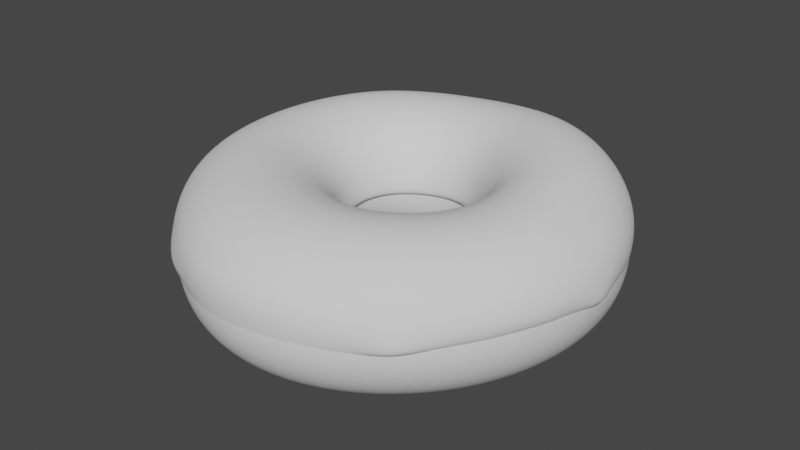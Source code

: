 # Source: Donut.blend  (saved by Blender 2.81.16; exported with 4.5.12 LTS)
import bpy
from mathutils import Matrix  # noqa: F401  (used for matrix-valued properties, if any)

bpy.ops.wm.read_factory_settings(use_empty=True)
scene = bpy.context.scene
scene.name = 'Scene'

# ---- collections
col_collection = bpy.data.collections.new('Collection'); scene.collection.children.link(col_collection)

# ---- world
world_world = bpy.data.worlds.new('World'); scene.world = world_world
world_world.use_nodes = True; world_world.node_tree.nodes.clear()
_N = world_world.node_tree.nodes; _L = world_world.node_tree.links
n0 = _N.new('ShaderNodeOutputWorld'); n0.name = 'World Output'; n0.location = (300, 300)
n1 = _N.new('ShaderNodeBackground'); n1.name = 'Background'; n1.location = (10, 300)
n1.inputs[0].default_value = (0.05088, 0.05088, 0.05088, 1.0)
_L.new(n1.outputs[0], n0.inputs[0])
n0.is_active_output = True
world_world.color = (0.05088, 0.05088, 0.05088)
world_world.use_sun_shadow = False
world_world.sun_shadow_jitter_overblur = 0.0

# ---- meshes
me_torus = bpy.data.meshes.new('Torus')
me_torus.from_pydata([(0.07586, -5.434e-05, -1.606e-06), (0.07237, 4.555e-05, 0.01307), (0.06253, 0.0002483, 0.023), (0.04888, 0.0005798, 0.02708), (0.03649, 0.0009983, 0.02439), (0.0287, 0.001493, 0.01537), (0.02263, 0.001205, 0.001139), (0.02447, 0.0001263, -0.01283), (0.03436, -0.0005383, -0.02254), (0.04828, -0.0006116, -0.02602), (0.06212, -0.0004366, -0.02253), (0.07216, -0.0002074, -0.013), (0.07247, 0.0225, 0.0004021), (0.06889, 0.02163, 0.01403), (0.05939, 0.01908, 0.0244), (0.04642, 0.01557, 0.02858), (0.03413, 0.01203, 0.02538), (0.02663, 0.009523, 0.01585), (0.02154, 0.008253, 0.001523), (0.02371, 0.008403, -0.01251), (0.0334, 0.01065, -0.02238), (0.04679, 0.01443, -0.02597), (0.05988, 0.01841, -0.02249), (0.06922, 0.02137, -0.01289), (0.06228, 0.04314, 0.001312), (0.059, 0.04144, 0.01534), (0.05071, 0.03635, 0.02596), (0.03963, 0.02924, 0.03004), (0.02859, 0.02206, 0.02623), (0.02157, 0.01688, 0.01598), (0.01809, 0.01474, 0.001695), (0.02074, 0.01598, -0.01221), (0.02926, 0.02085, -0.02214), (0.04085, 0.02814, -0.02575), (0.05192, 0.03556, -0.02219), (0.05967, 0.04101, -0.01236), (0.04669, 0.05986, 0.00177), (0.04405, 0.05744, 0.01596), (0.03766, 0.0503, 0.02667), (0.02933, 0.04027, 0.0307), (0.02119, 0.03011, 0.02667), (0.01539, 0.02284, 0.01596), (0.01342, 0.02002, 0.001755), (0.01579, 0.02211, -0.01208), (0.02231, 0.02908, -0.02202), (0.03099, 0.03919, -0.02562), (0.03908, 0.04938, -0.02201), (0.04485, 0.05693, -0.01207), (0.02725, 0.07108, 0.001312), (0.02558, 0.06809, 0.01534), (0.02167, 0.05951, 0.02596), (0.01669, 0.04756, 0.03004), (0.01197, 0.03543, 0.02626), (0.008754, 0.02681, 0.01575), (0.007825, 0.0236, 0.001606), (0.009313, 0.02627, -0.0122), (0.01317, 0.03461, -0.02213), (0.01817, 0.04661, -0.02574), (0.02289, 0.05873, -0.02219), (0.02624, 0.06766, -0.01236), (0.005522, 0.07589, 0.0004021), (0.005017, 0.07257, 0.01405), (0.003971, 0.0633, 0.02453), (0.002727, 0.05051, 0.02885), (0.001737, 0.03761, 0.02551), (0.00137, 0.02849, 0.01531), (0.001483, 0.02518, 0.00131), (0.001894, 0.02815, -0.01239), (0.002704, 0.03702, -0.02233), (0.003722, 0.04987, -0.02596), (0.004697, 0.06283, -0.02249), (0.005377, 0.07234, -0.01289), (-0.01691, 0.07409, 0.0003233), (-0.01617, 0.07072, 0.01368), (-0.01421, 0.06154, 0.02387), (-0.01155, 0.04902, 0.02804), (-0.008632, 0.03656, 0.02479), (-0.00611, 0.0278, 0.0148), (-0.005046, 0.02471, 0.001109), (-0.005811, 0.02769, -0.01236), (-0.00816, 0.03634, -0.02213), (-0.01117, 0.04879, -0.02586), (-0.01402, 0.06142, -0.02248), (-0.01614, 0.0707, -0.01287), (-0.038, 0.06582, 0.001085), (-0.03626, 0.0628, 0.01458), (-0.0315, 0.05456, 0.02437), (-0.02503, 0.04335, 0.02787), (-0.01826, 0.03247, 0.02429), (-0.01307, 0.02489, 0.01443), (-0.01116, 0.02228, 0.001074), (-0.01308, 0.02499, -0.012), (-0.01838, 0.03268, -0.0214), (-0.02524, 0.04357, -0.02506), (-0.03162, 0.05468, -0.02185), (-0.03628, 0.06282, -0.01232), (-0.0558, 0.05177, 0.001735), (-0.05317, 0.04934, 0.01513), (-0.04618, 0.04285, 0.02488), (-0.03646, 0.03415, 0.02808), (-0.02635, 0.02575, 0.02408), (-0.01888, 0.02008, 0.01428), (-0.01628, 0.01818, 0.001193), (-0.0192, 0.02031, -0.01147), (-0.02691, 0.02629, -0.02058), (-0.03705, 0.03471, -0.024), (-0.04662, 0.04327, -0.02076), (-0.05339, 0.04955, -0.01142), (-0.06875, 0.03324, 0.001904), (-0.06545, 0.03158, 0.01494), (-0.05672, 0.02748, 0.02453), (-0.04463, 0.02211, 0.02786), (-0.0322, 0.01705, 0.02402), (-0.02303, 0.01383, 0.01427), (-0.01992, 0.01278, 0.001372), (-0.02351, 0.01399, -0.01113), (-0.03293, 0.01768, -0.01998), (-0.04546, 0.02291, -0.02316), (-0.05743, 0.02815, -0.01993), (-0.06585, 0.03196, -0.01086), (-0.07585, 0.01224, 0.001505), (-0.0723, 0.01174, 0.01428), (-0.06261, 0.01042, 0.02382), (-0.04912, 0.008681, 0.02731), (-0.03525, 0.007358, 0.02376), (-0.02514, 0.006774, 0.01421), (-0.0217, 0.006569, 0.001388), (-0.02562, 0.006626, -0.01105), (-0.03589, 0.007532, -0.0198), (-0.0497, 0.009092, -0.02289), (-0.06299, 0.01065, -0.01975), (-0.07247, 0.01181, -0.01093), (-0.07658, -0.009181, 0.001096), (-0.07312, -0.008484, 0.01375), (-0.06324, -0.007105, 0.02318), (-0.04935, -0.00506, 0.02676), (-0.03514, -0.002614, 0.02341), (-0.02497, -0.0005472, 0.014), (-0.02151, 7.891e-05, 0.001241), (-0.02541, -0.001078, -0.01122), (-0.03563, -0.003214, -0.02007), (-0.04951, -0.005464, -0.02327), (-0.06306, -0.00756, -0.02015), (-0.07289, -0.008902, -0.01131), (-0.0702, -0.03027, 0.0006864), (-0.06716, -0.02843, 0.01355), (-0.05795, -0.0242, 0.02301), (-0.04494, -0.01833, 0.02651), (-0.03178, -0.01223, 0.02314), (-0.0225, -0.007624, 0.01377), (-0.0194, -0.006249, 0.001016), (-0.02295, -0.008589, -0.01155), (-0.03214, -0.01363, -0.02069), (-0.04483, -0.01977, -0.02417), (-0.05736, -0.02544, -0.02107), (-0.06658, -0.02926, -0.01201), (-0.05684, -0.04971, 0.0003157), (-0.05435, -0.04675, 0.01342), (-0.04683, -0.0397, 0.02304), (-0.03616, -0.03024, 0.02662), (-0.02547, -0.02078, 0.02315), (-0.018, -0.01392, 0.01365), (-0.01562, -0.01195, 0.0007861), (-0.01855, -0.01535, -0.01199), (-0.02585, -0.02291, -0.02145), (-0.03604, -0.03253, -0.02518), (-0.0463, -0.04161, -0.02205), (-0.05385, -0.04786, -0.01273), (-0.0387, -0.06547, 2.955e-05), (-0.03689, -0.06173, 0.01318), (-0.03166, -0.05242, 0.02292), (-0.02428, -0.03996, 0.02661), (-0.01704, -0.02762, 0.0232), (-0.01204, -0.019, 0.01359), (-0.01061, -0.01656, 0.0005515), (-0.01272, -0.0208, -0.01243), (-0.01764, -0.03037, -0.02211), (-0.02444, -0.04263, -0.0259), (-0.03158, -0.05443, -0.02256), (-0.03677, -0.06277, -0.01304), (-0.0184, -0.07564, -0.0004005), (-0.01733, -0.07152, 0.01278), (-0.01456, -0.06086, 0.02262), (-0.01086, -0.0464, 0.02644), (-0.007403, -0.03214, 0.02314), (-0.005243, -0.02235, 0.01356), (-0.00485, -0.01958, 0.0003931), (-0.006052, -0.02438, -0.01274), (-0.008388, -0.03519, -0.02248), (-0.01153, -0.04901, -0.02613), (-0.01495, -0.06248, -0.0228), (-0.01752, -0.07226, -0.0134), (0.003488, -0.07828, -0.0006395), (0.003611, -0.074, 0.01256), (0.003603, -0.06299, 0.02244), (0.003244, -0.04815, 0.0263), (0.002679, -0.03356, 0.02304), (0.001938, -0.02348, 0.01351), (0.001267, -0.02062, 0.000341), (0.001034, -0.0256, -0.01285), (0.001448, -0.03673, -0.02255), (0.002302, -0.05089, -0.02622), (0.003123, -0.0646, -0.02294), (0.003444, -0.07466, -0.0136), (0.02612, -0.07265, -0.0004769), (0.0251, -0.06882, 0.01265), (0.02197, -0.05877, 0.02244), (0.01737, -0.04519, 0.02623), (0.01266, -0.03173, 0.02294), (0.00905, -0.02226, 0.01343), (0.007331, -0.01957, 0.0002942), (0.008049, -0.02433, -0.01288), (0.01124, -0.03478, -0.02256), (0.01616, -0.04785, -0.02619), (0.02126, -0.06034, -0.02285), (0.02481, -0.06943, -0.01345), (0.04653, -0.06017, -0.0001508), (0.04449, -0.05716, 0.01288), (0.03854, -0.04909, 0.02251), (0.0302, -0.03797, 0.02618), (0.02171, -0.02681, 0.02285), (0.01555, -0.01878, 0.01337), (0.01282, -0.01652, 0.0002395), (0.01441, -0.02069, -0.01291), (0.02013, -0.02956, -0.02254), (0.02878, -0.04026, -0.02609), (0.03763, -0.05037, -0.02263), (0.04408, -0.05764, -0.01314), (0.06224, -0.04305, -6.62e-06), (0.05946, -0.04089, 0.013), (0.05141, -0.03533, 0.02252), (0.04025, -0.02745, 0.02608), (0.02893, -0.01936, 0.02276), (0.02168, -0.01337, 0.01368), (0.01742, -0.01179, 0.000257), (0.01953, -0.01508, -0.01296), (0.02727, -0.02166, -0.02255), (0.03879, -0.0292, -0.02603), (0.05043, -0.03632, -0.02254), (0.05898, -0.04137, -0.01301), (0.0722, -0.02258, -5.024e-06), (0.06894, -0.02139, 0.013), (0.05966, -0.01843, 0.02251), (0.0467, -0.01433, 0.02615), (0.03434, -0.009839, 0.02334), (0.0266, -0.006404, 0.01448), (0.02101, -0.005705, 0.000624), (0.023, -0.007966, -0.013), (0.03216, -0.01167, -0.02255), (0.04545, -0.01563, -0.02603), (0.05878, -0.01928, -0.02253), (0.06852, -0.02179, -0.01301)], [], [(0, 12, 13, 1), (1, 13, 14, 2), (2, 14, 15, 3), (3, 15, 16, 4), (4, 16, 17, 5), (5, 17, 18, 6), (6, 18, 19, 7), (7, 19, 20, 8), (8, 20, 21, 9), (9, 21, 22, 10), (10, 22, 23, 11), (11, 23, 12, 0), (12, 24, 25, 13), (13, 25, 26, 14), (14, 26, 27, 15), (15, 27, 28, 16), (16, 28, 29, 17), (17, 29, 30, 18), (18, 30, 31, 19), (19, 31, 32, 20), (20, 32, 33, 21), (21, 33, 34, 22), (22, 34, 35, 23), (23, 35, 24, 12), (24, 36, 37, 25), (25, 37, 38, 26), (26, 38, 39, 27), (27, 39, 40, 28), (28, 40, 41, 29), (29, 41, 42, 30), (30, 42, 43, 31), (31, 43, 44, 32), (32, 44, 45, 33), (33, 45, 46, 34), (34, 46, 47, 35), (35, 47, 36, 24), (36, 48, 49, 37), (37, 49, 50, 38), (38, 50, 51, 39), (39, 51, 52, 40), (40, 52, 53, 41), (41, 53, 54, 42), (42, 54, 55, 43), (43, 55, 56, 44), (44, 56, 57, 45), (45, 57, 58, 46), (46, 58, 59, 47), (47, 59, 48, 36), (48, 60, 61, 49), (49, 61, 62, 50), (50, 62, 63, 51), (51, 63, 64, 52), (52, 64, 65, 53), (53, 65, 66, 54), (54, 66, 67, 55), (55, 67, 68, 56), (56, 68, 69, 57), (57, 69, 70, 58), (58, 70, 71, 59), (59, 71, 60, 48), (60, 72, 73, 61), (61, 73, 74, 62), (62, 74, 75, 63), (63, 75, 76, 64), (64, 76, 77, 65), (65, 77, 78, 66), (66, 78, 79, 67), (67, 79, 80, 68), (68, 80, 81, 69), (69, 81, 82, 70), (70, 82, 83, 71), (71, 83, 72, 60), (72, 84, 85, 73), (73, 85, 86, 74), (74, 86, 87, 75), (75, 87, 88, 76), (76, 88, 89, 77), (77, 89, 90, 78), (78, 90, 91, 79), (79, 91, 92, 80), (80, 92, 93, 81), (81, 93, 94, 82), (82, 94, 95, 83), (83, 95, 84, 72), (84, 96, 97, 85), (85, 97, 98, 86), (86, 98, 99, 87), (87, 99, 100, 88), (88, 100, 101, 89), (89, 101, 102, 90), (90, 102, 103, 91), (91, 103, 104, 92), (92, 104, 105, 93), (93, 105, 106, 94), (94, 106, 107, 95), (95, 107, 96, 84), (96, 108, 109, 97), (97, 109, 110, 98), (98, 110, 111, 99), (99, 111, 112, 100), (100, 112, 113, 101), (101, 113, 114, 102), (102, 114, 115, 103), (103, 115, 116, 104), (104, 116, 117, 105), (105, 117, 118, 106), (106, 118, 119, 107), (107, 119, 108, 96), (108, 120, 121, 109), (109, 121, 122, 110), (110, 122, 123, 111), (111, 123, 124, 112), (112, 124, 125, 113), (113, 125, 126, 114), (114, 126, 127, 115), (115, 127, 128, 116), (116, 128, 129, 117), (117, 129, 130, 118), (118, 130, 131, 119), (119, 131, 120, 108), (120, 132, 133, 121), (121, 133, 134, 122), (122, 134, 135, 123), (123, 135, 136, 124), (124, 136, 137, 125), (125, 137, 138, 126), (126, 138, 139, 127), (127, 139, 140, 128), (128, 140, 141, 129), (129, 141, 142, 130), (130, 142, 143, 131), (131, 143, 132, 120), (132, 144, 145, 133), (133, 145, 146, 134), (134, 146, 147, 135), (135, 147, 148, 136), (136, 148, 149, 137), (137, 149, 150, 138), (138, 150, 151, 139), (139, 151, 152, 140), (140, 152, 153, 141), (141, 153, 154, 142), (142, 154, 155, 143), (143, 155, 144, 132), (144, 156, 157, 145), (145, 157, 158, 146), (146, 158, 159, 147), (147, 159, 160, 148), (148, 160, 161, 149), (149, 161, 162, 150), (150, 162, 163, 151), (151, 163, 164, 152), (152, 164, 165, 153), (153, 165, 166, 154), (154, 166, 167, 155), (155, 167, 156, 144), (156, 168, 169, 157), (157, 169, 170, 158), (158, 170, 171, 159), (159, 171, 172, 160), (160, 172, 173, 161), (161, 173, 174, 162), (162, 174, 175, 163), (163, 175, 176, 164), (164, 176, 177, 165), (165, 177, 178, 166), (166, 178, 179, 167), (167, 179, 168, 156), (168, 180, 181, 169), (169, 181, 182, 170), (170, 182, 183, 171), (171, 183, 184, 172), (172, 184, 185, 173), (173, 185, 186, 174), (174, 186, 187, 175), (175, 187, 188, 176), (176, 188, 189, 177), (177, 189, 190, 178), (178, 190, 191, 179), (179, 191, 180, 168), (180, 192, 193, 181), (181, 193, 194, 182), (182, 194, 195, 183), (183, 195, 196, 184), (184, 196, 197, 185), (185, 197, 198, 186), (186, 198, 199, 187), (187, 199, 200, 188), (188, 200, 201, 189), (189, 201, 202, 190), (190, 202, 203, 191), (191, 203, 192, 180), (192, 204, 205, 193), (193, 205, 206, 194), (194, 206, 207, 195), (195, 207, 208, 196), (196, 208, 209, 197), (197, 209, 210, 198), (198, 210, 211, 199), (199, 211, 212, 200), (200, 212, 213, 201), (201, 213, 214, 202), (202, 214, 215, 203), (203, 215, 204, 192), (204, 216, 217, 205), (205, 217, 218, 206), (206, 218, 219, 207), (207, 219, 220, 208), (208, 220, 221, 209), (209, 221, 222, 210), (210, 222, 223, 211), (211, 223, 224, 212), (212, 224, 225, 213), (213, 225, 226, 214), (214, 226, 227, 215), (215, 227, 216, 204), (216, 228, 229, 217), (217, 229, 230, 218), (218, 230, 231, 219), (219, 231, 232, 220), (220, 232, 233, 221), (221, 233, 234, 222), (222, 234, 235, 223), (223, 235, 236, 224), (224, 236, 237, 225), (225, 237, 238, 226), (226, 238, 239, 227), (227, 239, 228, 216), (228, 240, 241, 229), (229, 241, 242, 230), (230, 242, 243, 231), (231, 243, 244, 232), (232, 244, 245, 233), (233, 245, 246, 234), (234, 246, 247, 235), (235, 247, 248, 236), (236, 248, 249, 237), (237, 249, 250, 238), (238, 250, 251, 239), (239, 251, 240, 228), (240, 0, 1, 241), (241, 1, 2, 242), (242, 2, 3, 243), (243, 3, 4, 244), (244, 4, 5, 245), (245, 5, 6, 246), (246, 6, 7, 247), (247, 7, 8, 248), (248, 8, 9, 249), (249, 9, 10, 250), (250, 10, 11, 251), (251, 11, 0, 240)])
me_torus.polygons.foreach_set('use_smooth', [True] * 252)
_uv = me_torus.uv_layers.new(name='UVMap')
_uv.uv.foreach_set('vector', [0.5238, 0.5, 0.5714, 0.5, 0.5714, 0.5833, 0.5238, 0.5833, 0.5238, 0.5833, 0.5714, 0.5833, 0.5714, 0.6667, 0.5238, 0.6667, 0.5238, 0.6667, 0.5714, 0.6667, 0.5714, 0.75, 0.5238, 0.75, 0.5238, 0.75, 0.5714, 0.75, 0.5714, 0.8333, 0.5238, 0.8333, 0.5238, 0.8333, 0.5714, 0.8333, 0.5714, 0.9167, 0.5238, 0.9167, 0.5238, 0.9167, 0.5714, 0.9167, 0.5714, 1.0, 0.5238, 1.0, 0.5238, 2.22e-16, 0.5714, 2.22e-16, 0.5714, 0.08333, 0.5238, 0.08333, 0.5238, 0.08333, 0.5714, 0.08333, 0.5714, 0.1667, 0.5238, 0.1667, 0.5238, 0.1667, 0.5714, 0.1667, 0.5714, 0.25, 0.5238, 0.25, 0.5238, 0.25, 0.5714, 0.25, 0.5714, 0.3333, 0.5238, 0.3333, 0.5238, 0.3333, 0.5714, 0.3333, 0.5714, 0.4167, 0.5238, 0.4167, 0.5238, 0.4167, 0.5714, 0.4167, 0.5714, 0.5, 0.5238, 0.5, 0.5714, 0.5, 0.619, 0.5, 0.619, 0.5833, 0.5714, 0.5833, 0.5714, 0.5833, 0.619, 0.5833, 0.619, 0.6667, 0.5714, 0.6667, 0.5714, 0.6667, 0.619, 0.6667, 0.619, 0.75, 0.5714, 0.75, 0.5714, 0.75, 0.619, 0.75, 0.619, 0.8333, 0.5714, 0.8333, 0.5714, 0.8333, 0.619, 0.8333, 0.619, 0.9167, 0.5714, 0.9167, 0.5714, 0.9167, 0.619, 0.9167, 0.619, 1.0, 0.5714, 1.0, 0.5714, 2.22e-16, 0.619, 2.22e-16, 0.619, 0.08333, 0.5714, 0.08333, 0.5714, 0.08333, 0.619, 0.08333, 0.619, 0.1667, 0.5714, 0.1667, 0.5714, 0.1667, 0.619, 0.1667, 0.619, 0.25, 0.5714, 0.25, 0.5714, 0.25, 0.619, 0.25, 0.619, 0.3333, 0.5714, 0.3333, 0.5714, 0.3333, 0.619, 0.3333, 0.619, 0.4167, 0.5714, 0.4167, 0.5714, 0.4167, 0.619, 0.4167, 0.619, 0.5, 0.5714, 0.5, 0.619, 0.5, 0.6667, 0.5, 0.6667, 0.5833, 0.619, 0.5833, 0.619, 0.5833, 0.6667, 0.5833, 0.6667, 0.6667, 0.619, 0.6667, 0.619, 0.6667, 0.6667, 0.6667, 0.6667, 0.75, 0.619, 0.75, 0.619, 0.75, 0.6667, 0.75, 0.6667, 0.8333, 0.619, 0.8333, 0.619, 0.8333, 0.6667, 0.8333, 0.6667, 0.9167, 0.619, 0.9167, 0.619, 0.9167, 0.6667, 0.9167, 0.6667, 1.0, 0.619, 1.0, 0.619, 2.22e-16, 0.6667, 2.22e-16, 0.6667, 0.08333, 0.619, 0.08333, 0.619, 0.08333, 0.6667, 0.08333, 0.6667, 0.1667, 0.619, 0.1667, 0.619, 0.1667, 0.6667, 0.1667, 0.6667, 0.25, 0.619, 0.25, 0.619, 0.25, 0.6667, 0.25, 0.6667, 0.3333, 0.619, 0.3333, 0.619, 0.3333, 0.6667, 0.3333, 0.6667, 0.4167, 0.619, 0.4167, 0.619, 0.4167, 0.6667, 0.4167, 0.6667, 0.5, 0.619, 0.5, 0.6667, 0.5, 0.7143, 0.5, 0.7143, 0.5833, 0.6667, 0.5833, 0.6667, 0.5833, 0.7143, 0.5833, 0.7143, 0.6667, 0.6667, 0.6667, 0.6667, 0.6667, 0.7143, 0.6667, 0.7143, 0.75, 0.6667, 0.75, 0.6667, 0.75, 0.7143, 0.75, 0.7143, 0.8333, 0.6667, 0.8333, 0.6667, 0.8333, 0.7143, 0.8333, 0.7143, 0.9167, 0.6667, 0.9167, 0.6667, 0.9167, 0.7143, 0.9167, 0.7143, 1.0, 0.6667, 1.0, 0.6667, 2.22e-16, 0.7143, 2.22e-16, 0.7143, 0.08333, 0.6667, 0.08333, 0.6667, 0.08333, 0.7143, 0.08333, 0.7143, 0.1667, 0.6667, 0.1667, 0.6667, 0.1667, 0.7143, 0.1667, 0.7143, 0.25, 0.6667, 0.25, 0.6667, 0.25, 0.7143, 0.25, 0.7143, 0.3333, 0.6667, 0.3333, 0.6667, 0.3333, 0.7143, 0.3333, 0.7143, 0.4167, 0.6667, 0.4167, 0.6667, 0.4167, 0.7143, 0.4167, 0.7143, 0.5, 0.6667, 0.5, 0.7143, 0.5, 0.7619, 0.5, 0.7619, 0.5833, 0.7143, 0.5833, 0.7143, 0.5833, 0.7619, 0.5833, 0.7619, 0.6667, 0.7143, 0.6667, 0.7143, 0.6667, 0.7619, 0.6667, 0.7619, 0.75, 0.7143, 0.75, 0.7143, 0.75, 0.7619, 0.75, 0.7619, 0.8333, 0.7143, 0.8333, 0.7143, 0.8333, 0.7619, 0.8333, 0.7619, 0.9167, 0.7143, 0.9167, 0.7143, 0.9167, 0.7619, 0.9167, 0.7619, 1.0, 0.7143, 1.0, 0.7143, 2.22e-16, 0.7619, 2.22e-16, 0.7619, 0.08333, 0.7143, 0.08333, 0.7143, 0.08333, 0.7619, 0.08333, 0.7619, 0.1667, 0.7143, 0.1667, 0.7143, 0.1667, 0.7619, 0.1667, 0.7619, 0.25, 0.7143, 0.25, 0.7143, 0.25, 0.7619, 0.25, 0.7619, 0.3333, 0.7143, 0.3333, 0.7143, 0.3333, 0.7619, 0.3333, 0.7619, 0.4167, 0.7143, 0.4167, 0.7143, 0.4167, 0.7619, 0.4167, 0.7619, 0.5, 0.7143, 0.5, 0.7619, 0.5, 0.8095, 0.5, 0.8095, 0.5833, 0.7619, 0.5833, 0.7619, 0.5833, 0.8095, 0.5833, 0.8095, 0.6667, 0.7619, 0.6667, 0.7619, 0.6667, 0.8095, 0.6667, 0.8095, 0.75, 0.7619, 0.75, 0.7619, 0.75, 0.8095, 0.75, 0.8095, 0.8333, 0.7619, 0.8333, 0.7619, 0.8333, 0.8095, 0.8333, 0.8095, 0.9167, 0.7619, 0.9167, 0.7619, 0.9167, 0.8095, 0.9167, 0.8095, 1.0, 0.7619, 1.0, 0.7619, 2.22e-16, 0.8095, 2.22e-16, 0.8095, 0.08333, 0.7619, 0.08333, 0.7619, 0.08333, 0.8095, 0.08333, 0.8095, 0.1667, 0.7619, 0.1667, 0.7619, 0.1667, 0.8095, 0.1667, 0.8095, 0.25, 0.7619, 0.25, 0.7619, 0.25, 0.8095, 0.25, 0.8095, 0.3333, 0.7619, 0.3333, 0.7619, 0.3333, 0.8095, 0.3333, 0.8095, 0.4167, 0.7619, 0.4167, 0.7619, 0.4167, 0.8095, 0.4167, 0.8095, 0.5, 0.7619, 0.5, 0.8095, 0.5, 0.8571, 0.5, 0.8571, 0.5833, 0.8095, 0.5833, 0.8095, 0.5833, 0.8571, 0.5833, 0.8571, 0.6667, 0.8095, 0.6667, 0.8095, 0.6667, 0.8571, 0.6667, 0.8571, 0.75, 0.8095, 0.75, 0.8095, 0.75, 0.8571, 0.75, 0.8571, 0.8333, 0.8095, 0.8333, 0.8095, 0.8333, 0.8571, 0.8333, 0.8571, 0.9167, 0.8095, 0.9167, 0.8095, 0.9167, 0.8571, 0.9167, 0.8571, 1.0, 0.8095, 1.0, 0.8095, 2.22e-16, 0.8571, 2.22e-16, 0.8571, 0.08333, 0.8095, 0.08333, 0.8095, 0.08333, 0.8571, 0.08333, 0.8571, 0.1667, 0.8095, 0.1667, 0.8095, 0.1667, 0.8571, 0.1667, 0.8571, 0.25, 0.8095, 0.25, 0.8095, 0.25, 0.8571, 0.25, 0.8571, 0.3333, 0.8095, 0.3333, 0.8095, 0.3333, 0.8571, 0.3333, 0.8571, 0.4167, 0.8095, 0.4167, 0.8095, 0.4167, 0.8571, 0.4167, 0.8571, 0.5, 0.8095, 0.5, 0.8571, 0.5, 0.9048, 0.5, 0.9048, 0.5833, 0.8571, 0.5833, 0.8571, 0.5833, 0.9048, 0.5833, 0.9048, 0.6667, 0.8571, 0.6667, 0.8571, 0.6667, 0.9048, 0.6667, 0.9048, 0.75, 0.8571, 0.75, 0.8571, 0.75, 0.9048, 0.75, 0.9048, 0.8333, 0.8571, 0.8333, 0.8571, 0.8333, 0.9048, 0.8333, 0.9048, 0.9167, 0.8571, 0.9167, 0.8571, 0.9167, 0.9048, 0.9167, 0.9048, 1.0, 0.8571, 1.0, 0.8571, 2.22e-16, 0.9048, 2.22e-16, 0.9048, 0.08333, 0.8571, 0.08333, 0.8571, 0.08333, 0.9048, 0.08333, 0.9048, 0.1667, 0.8571, 0.1667, 0.8571, 0.1667, 0.9048, 0.1667, 0.9048, 0.25, 0.8571, 0.25, 0.8571, 0.25, 0.9048, 0.25, 0.9048, 0.3333, 0.8571, 0.3333, 0.8571, 0.3333, 0.9048, 0.3333, 0.9048, 0.4167, 0.8571, 0.4167, 0.8571, 0.4167, 0.9048, 0.4167, 0.9048, 0.5, 0.8571, 0.5, 0.9048, 0.5, 0.9524, 0.5, 0.9524, 0.5833, 0.9048, 0.5833, 0.9048, 0.5833, 0.9524, 0.5833, 0.9524, 0.6667, 0.9048, 0.6667, 0.9048, 0.6667, 0.9524, 0.6667, 0.9524, 0.75, 0.9048, 0.75, 0.9048, 0.75, 0.9524, 0.75, 0.9524, 0.8333, 0.9048, 0.8333, 0.9048, 0.8333, 0.9524, 0.8333, 0.9524, 0.9167, 0.9048, 0.9167, 0.9048, 0.9167, 0.9524, 0.9167, 0.9524, 1.0, 0.9048, 1.0, 0.9048, 2.22e-16, 0.9524, 2.22e-16, 0.9524, 0.08333, 0.9048, 0.08333, 0.9048, 0.08333, 0.9524, 0.08333, 0.9524, 0.1667, 0.9048, 0.1667, 0.9048, 0.1667, 0.9524, 0.1667, 0.9524, 0.25, 0.9048, 0.25, 0.9048, 0.25, 0.9524, 0.25, 0.9524, 0.3333, 0.9048, 0.3333, 0.9048, 0.3333, 0.9524, 0.3333, 0.9524, 0.4167, 0.9048, 0.4167, 0.9048, 0.4167, 0.9524, 0.4167, 0.9524, 0.5, 0.9048, 0.5, 0.9524, 0.5, 1.0, 0.5, 1.0, 0.5833, 0.9524, 0.5833, 0.9524, 0.5833, 1.0, 0.5833, 1.0, 0.6667, 0.9524, 0.6667, 0.9524, 0.6667, 1.0, 0.6667, 1.0, 0.75, 0.9524, 0.75, 0.9524, 0.75, 1.0, 0.75, 1.0, 0.8333, 0.9524, 0.8333, 0.9524, 0.8333, 1.0, 0.8333, 1.0, 0.9167, 0.9524, 0.9167, 0.9524, 0.9167, 1.0, 0.9167, 1.0, 1.0, 0.9524, 1.0, 0.9524, 2.22e-16, 1.0, 2.22e-16, 1.0, 0.08333, 0.9524, 0.08333, 0.9524, 0.08333, 1.0, 0.08333, 1.0, 0.1667, 0.9524, 0.1667, 0.9524, 0.1667, 1.0, 0.1667, 1.0, 0.25, 0.9524, 0.25, 0.9524, 0.25, 1.0, 0.25, 1.0, 0.3333, 0.9524, 0.3333, 0.9524, 0.3333, 1.0, 0.3333, 1.0, 0.4167, 0.9524, 0.4167, 0.9524, 0.4167, 1.0, 0.4167, 1.0, 0.5, 0.9524, 0.5, 4.441e-16, 0.5, 0.04762, 0.5, 0.04762, 0.5833, 4.441e-16, 0.5833, 4.441e-16, 0.5833, 0.04762, 0.5833, 0.04762, 0.6667, 4.441e-16, 0.6667, 4.441e-16, 0.6667, 0.04762, 0.6667, 0.04762, 0.75, 4.441e-16, 0.75, 4.441e-16, 0.75, 0.04762, 0.75, 0.04762, 0.8333, 4.441e-16, 0.8333, 4.441e-16, 0.8333, 0.04762, 0.8333, 0.04762, 0.9167, 4.441e-16, 0.9167, 4.441e-16, 0.9167, 0.04762, 0.9167, 0.04762, 1.0, 4.441e-16, 1.0, 4.441e-16, 2.22e-16, 0.04762, 2.22e-16, 0.04762, 0.08333, 4.441e-16, 0.08333, 4.441e-16, 0.08333, 0.04762, 0.08333, 0.04762, 0.1667, 4.441e-16, 0.1667, 4.441e-16, 0.1667, 0.04762, 0.1667, 0.04762, 0.25, 4.441e-16, 0.25, 4.441e-16, 0.25, 0.04762, 0.25, 0.04762, 0.3333, 4.441e-16, 0.3333, 4.441e-16, 0.3333, 0.04762, 0.3333, 0.04762, 0.4167, 4.441e-16, 0.4167, 4.441e-16, 0.4167, 0.04762, 0.4167, 0.04762, 0.5, 4.441e-16, 0.5, 0.04762, 0.5, 0.09524, 0.5, 0.09524, 0.5833, 0.04762, 0.5833, 0.04762, 0.5833, 0.09524, 0.5833, 0.09524, 0.6667, 0.04762, 0.6667, 0.04762, 0.6667, 0.09524, 0.6667, 0.09524, 0.75, 0.04762, 0.75, 0.04762, 0.75, 0.09524, 0.75, 0.09524, 0.8333, 0.04762, 0.8333, 0.04762, 0.8333, 0.09524, 0.8333, 0.09524, 0.9167, 0.04762, 0.9167, 0.04762, 0.9167, 0.09524, 0.9167, 0.09524, 1.0, 0.04762, 1.0, 0.04762, 2.22e-16, 0.09524, 2.22e-16, 0.09524, 0.08333, 0.04762, 0.08333, 0.04762, 0.08333, 0.09524, 0.08333, 0.09524, 0.1667, 0.04762, 0.1667, 0.04762, 0.1667, 0.09524, 0.1667, 0.09524, 0.25, 0.04762, 0.25, 0.04762, 0.25, 0.09524, 0.25, 0.09524, 0.3333, 0.04762, 0.3333, 0.04762, 0.3333, 0.09524, 0.3333, 0.09524, 0.4167, 0.04762, 0.4167, 0.04762, 0.4167, 0.09524, 0.4167, 0.09524, 0.5, 0.04762, 0.5, 0.09524, 0.5, 0.1429, 0.5, 0.1429, 0.5833, 0.09524, 0.5833, 0.09524, 0.5833, 0.1429, 0.5833, 0.1429, 0.6667, 0.09524, 0.6667, 0.09524, 0.6667, 0.1429, 0.6667, 0.1429, 0.75, 0.09524, 0.75, 0.09524, 0.75, 0.1429, 0.75, 0.1429, 0.8333, 0.09524, 0.8333, 0.09524, 0.8333, 0.1429, 0.8333, 0.1429, 0.9167, 0.09524, 0.9167, 0.09524, 0.9167, 0.1429, 0.9167, 0.1429, 1.0, 0.09524, 1.0, 0.09524, 2.22e-16, 0.1429, 2.22e-16, 0.1429, 0.08333, 0.09524, 0.08333, 0.09524, 0.08333, 0.1429, 0.08333, 0.1429, 0.1667, 0.09524, 0.1667, 0.09524, 0.1667, 0.1429, 0.1667, 0.1429, 0.25, 0.09524, 0.25, 0.09524, 0.25, 0.1429, 0.25, 0.1429, 0.3333, 0.09524, 0.3333, 0.09524, 0.3333, 0.1429, 0.3333, 0.1429, 0.4167, 0.09524, 0.4167, 0.09524, 0.4167, 0.1429, 0.4167, 0.1429, 0.5, 0.09524, 0.5, 0.1429, 0.5, 0.1905, 0.5, 0.1905, 0.5833, 0.1429, 0.5833, 0.1429, 0.5833, 0.1905, 0.5833, 0.1905, 0.6667, 0.1429, 0.6667, 0.1429, 0.6667, 0.1905, 0.6667, 0.1905, 0.75, 0.1429, 0.75, 0.1429, 0.75, 0.1905, 0.75, 0.1905, 0.8333, 0.1429, 0.8333, 0.1429, 0.8333, 0.1905, 0.8333, 0.1905, 0.9167, 0.1429, 0.9167, 0.1429, 0.9167, 0.1905, 0.9167, 0.1905, 1.0, 0.1429, 1.0, 0.1429, 2.22e-16, 0.1905, 2.22e-16, 0.1905, 0.08333, 0.1429, 0.08333, 0.1429, 0.08333, 0.1905, 0.08333, 0.1905, 0.1667, 0.1429, 0.1667, 0.1429, 0.1667, 0.1905, 0.1667, 0.1905, 0.25, 0.1429, 0.25, 0.1429, 0.25, 0.1905, 0.25, 0.1905, 0.3333, 0.1429, 0.3333, 0.1429, 0.3333, 0.1905, 0.3333, 0.1905, 0.4167, 0.1429, 0.4167, 0.1429, 0.4167, 0.1905, 0.4167, 0.1905, 0.5, 0.1429, 0.5, 0.1905, 0.5, 0.2381, 0.5, 0.2381, 0.5833, 0.1905, 0.5833, 0.1905, 0.5833, 0.2381, 0.5833, 0.2381, 0.6667, 0.1905, 0.6667, 0.1905, 0.6667, 0.2381, 0.6667, 0.2381, 0.75, 0.1905, 0.75, 0.1905, 0.75, 0.2381, 0.75, 0.2381, 0.8333, 0.1905, 0.8333, 0.1905, 0.8333, 0.2381, 0.8333, 0.2381, 0.9167, 0.1905, 0.9167, 0.1905, 0.9167, 0.2381, 0.9167, 0.2381, 1.0, 0.1905, 1.0, 0.1905, 2.22e-16, 0.2381, 2.22e-16, 0.2381, 0.08333, 0.1905, 0.08333, 0.1905, 0.08333, 0.2381, 0.08333, 0.2381, 0.1667, 0.1905, 0.1667, 0.1905, 0.1667, 0.2381, 0.1667, 0.2381, 0.25, 0.1905, 0.25, 0.1905, 0.25, 0.2381, 0.25, 0.2381, 0.3333, 0.1905, 0.3333, 0.1905, 0.3333, 0.2381, 0.3333, 0.2381, 0.4167, 0.1905, 0.4167, 0.1905, 0.4167, 0.2381, 0.4167, 0.2381, 0.5, 0.1905, 0.5, 0.2381, 0.5, 0.2857, 0.5, 0.2857, 0.5833, 0.2381, 0.5833, 0.2381, 0.5833, 0.2857, 0.5833, 0.2857, 0.6667, 0.2381, 0.6667, 0.2381, 0.6667, 0.2857, 0.6667, 0.2857, 0.75, 0.2381, 0.75, 0.2381, 0.75, 0.2857, 0.75, 0.2857, 0.8333, 0.2381, 0.8333, 0.2381, 0.8333, 0.2857, 0.8333, 0.2857, 0.9167, 0.2381, 0.9167, 0.2381, 0.9167, 0.2857, 0.9167, 0.2857, 1.0, 0.2381, 1.0, 0.2381, 2.22e-16, 0.2857, 2.22e-16, 0.2857, 0.08333, 0.2381, 0.08333, 0.2381, 0.08333, 0.2857, 0.08333, 0.2857, 0.1667, 0.2381, 0.1667, 0.2381, 0.1667, 0.2857, 0.1667, 0.2857, 0.25, 0.2381, 0.25, 0.2381, 0.25, 0.2857, 0.25, 0.2857, 0.3333, 0.2381, 0.3333, 0.2381, 0.3333, 0.2857, 0.3333, 0.2857, 0.4167, 0.2381, 0.4167, 0.2381, 0.4167, 0.2857, 0.4167, 0.2857, 0.5, 0.2381, 0.5, 0.2857, 0.5, 0.3333, 0.5, 0.3333, 0.5833, 0.2857, 0.5833, 0.2857, 0.5833, 0.3333, 0.5833, 0.3333, 0.6667, 0.2857, 0.6667, 0.2857, 0.6667, 0.3333, 0.6667, 0.3333, 0.75, 0.2857, 0.75, 0.2857, 0.75, 0.3333, 0.75, 0.3333, 0.8333, 0.2857, 0.8333, 0.2857, 0.8333, 0.3333, 0.8333, 0.3333, 0.9167, 0.2857, 0.9167, 0.2857, 0.9167, 0.3333, 0.9167, 0.3333, 1.0, 0.2857, 1.0, 0.2857, 2.22e-16, 0.3333, 2.22e-16, 0.3333, 0.08333, 0.2857, 0.08333, 0.2857, 0.08333, 0.3333, 0.08333, 0.3333, 0.1667, 0.2857, 0.1667, 0.2857, 0.1667, 0.3333, 0.1667, 0.3333, 0.25, 0.2857, 0.25, 0.2857, 0.25, 0.3333, 0.25, 0.3333, 0.3333, 0.2857, 0.3333, 0.2857, 0.3333, 0.3333, 0.3333, 0.3333, 0.4167, 0.2857, 0.4167, 0.2857, 0.4167, 0.3333, 0.4167, 0.3333, 0.5, 0.2857, 0.5, 0.3333, 0.5, 0.381, 0.5, 0.381, 0.5833, 0.3333, 0.5833, 0.3333, 0.5833, 0.381, 0.5833, 0.381, 0.6667, 0.3333, 0.6667, 0.3333, 0.6667, 0.381, 0.6667, 0.381, 0.75, 0.3333, 0.75, 0.3333, 0.75, 0.381, 0.75, 0.381, 0.8333, 0.3333, 0.8333, 0.3333, 0.8333, 0.381, 0.8333, 0.381, 0.9167, 0.3333, 0.9167, 0.3333, 0.9167, 0.381, 0.9167, 0.381, 1.0, 0.3333, 1.0, 0.3333, 2.22e-16, 0.381, 2.22e-16, 0.381, 0.08333, 0.3333, 0.08333, 0.3333, 0.08333, 0.381, 0.08333, 0.381, 0.1667, 0.3333, 0.1667, 0.3333, 0.1667, 0.381, 0.1667, 0.381, 0.25, 0.3333, 0.25, 0.3333, 0.25, 0.381, 0.25, 0.381, 0.3333, 0.3333, 0.3333, 0.3333, 0.3333, 0.381, 0.3333, 0.381, 0.4167, 0.3333, 0.4167, 0.3333, 0.4167, 0.381, 0.4167, 0.381, 0.5, 0.3333, 0.5, 0.381, 0.5, 0.4286, 0.5, 0.4286, 0.5833, 0.381, 0.5833, 0.381, 0.5833, 0.4286, 0.5833, 0.4286, 0.6667, 0.381, 0.6667, 0.381, 0.6667, 0.4286, 0.6667, 0.4286, 0.75, 0.381, 0.75, 0.381, 0.75, 0.4286, 0.75, 0.4286, 0.8333, 0.381, 0.8333, 0.381, 0.8333, 0.4286, 0.8333, 0.4286, 0.9167, 0.381, 0.9167, 0.381, 0.9167, 0.4286, 0.9167, 0.4286, 1.0, 0.381, 1.0, 0.381, 2.22e-16, 0.4286, 2.22e-16, 0.4286, 0.08333, 0.381, 0.08333, 0.381, 0.08333, 0.4286, 0.08333, 0.4286, 0.1667, 0.381, 0.1667, 0.381, 0.1667, 0.4286, 0.1667, 0.4286, 0.25, 0.381, 0.25, 0.381, 0.25, 0.4286, 0.25, 0.4286, 0.3333, 0.381, 0.3333, 0.381, 0.3333, 0.4286, 0.3333, 0.4286, 0.4167, 0.381, 0.4167, 0.381, 0.4167, 0.4286, 0.4167, 0.4286, 0.5, 0.381, 0.5, 0.4286, 0.5, 0.4762, 0.5, 0.4762, 0.5833, 0.4286, 0.5833, 0.4286, 0.5833, 0.4762, 0.5833, 0.4762, 0.6667, 0.4286, 0.6667, 0.4286, 0.6667, 0.4762, 0.6667, 0.4762, 0.75, 0.4286, 0.75, 0.4286, 0.75, 0.4762, 0.75, 0.4762, 0.8333, 0.4286, 0.8333, 0.4286, 0.8333, 0.4762, 0.8333, 0.4762, 0.9167, 0.4286, 0.9167, 0.4286, 0.9167, 0.4762, 0.9167, 0.4762, 1.0, 0.4286, 1.0, 0.4286, 2.22e-16, 0.4762, 2.22e-16, 0.4762, 0.08333, 0.4286, 0.08333, 0.4286, 0.08333, 0.4762, 0.08333, 0.4762, 0.1667, 0.4286, 0.1667, 0.4286, 0.1667, 0.4762, 0.1667, 0.4762, 0.25, 0.4286, 0.25, 0.4286, 0.25, 0.4762, 0.25, 0.4762, 0.3333, 0.4286, 0.3333, 0.4286, 0.3333, 0.4762, 0.3333, 0.4762, 0.4167, 0.4286, 0.4167, 0.4286, 0.4167, 0.4762, 0.4167, 0.4762, 0.5, 0.4286, 0.5, 0.4762, 0.5, 0.5238, 0.5, 0.5238, 0.5833, 0.4762, 0.5833, 0.4762, 0.5833, 0.5238, 0.5833, 0.5238, 0.6667, 0.4762, 0.6667, 0.4762, 0.6667, 0.5238, 0.6667, 0.5238, 0.75, 0.4762, 0.75, 0.4762, 0.75, 0.5238, 0.75, 0.5238, 0.8333, 0.4762, 0.8333, 0.4762, 0.8333, 0.5238, 0.8333, 0.5238, 0.9167, 0.4762, 0.9167, 0.4762, 0.9167, 0.5238, 0.9167, 0.5238, 1.0, 0.4762, 1.0, 0.4762, 2.22e-16, 0.5238, 2.22e-16, 0.5238, 0.08333, 0.4762, 0.08333, 0.4762, 0.08333, 0.5238, 0.08333, 0.5238, 0.1667, 0.4762, 0.1667, 0.4762, 0.1667, 0.5238, 0.1667, 0.5238, 0.25, 0.4762, 0.25, 0.4762, 0.25, 0.5238, 0.25, 0.5238, 0.3333, 0.4762, 0.3333, 0.4762, 0.3333, 0.5238, 0.3333, 0.5238, 0.4167, 0.4762, 0.4167, 0.4762, 0.4167, 0.5238, 0.4167, 0.5238, 0.5, 0.4762, 0.5])
me_torus.use_remesh_fix_poles = True
me_torus.use_remesh_preserve_attributes = False
me_torus.use_mirror_vertex_groups = False
me_torus.update()
me_torus_001 = bpy.data.meshes.new('Torus.001')
me_torus_001.from_pydata([(0.07586, -5.434e-05, -1.606e-06), (0.07237, 4.555e-05, 0.01307), (0.06253, 0.0002483, 0.023), (0.04888, 0.0005798, 0.02708), (0.03649, 0.0009983, 0.02439), (0.0287, 0.001493, 0.01537), (0.02263, 0.001205, 0.001139), (0.07049, 0.02014, -0.0003723), (0.06889, 0.02163, 0.01403), (0.05939, 0.01908, 0.0244), (0.04642, 0.01557, 0.02858), (0.03413, 0.01203, 0.02538), (0.02663, 0.009523, 0.01585), (0.02154, 0.008253, 0.001523), (0.06045, 0.0416, 0.0004166), (0.059, 0.04144, 0.01534), (0.05071, 0.03635, 0.02596), (0.03963, 0.02924, 0.03004), (0.02859, 0.02206, 0.02623), (0.02157, 0.01688, 0.01598), (0.01809, 0.01474, 0.001695), (0.04669, 0.05986, 0.00177), (0.04405, 0.05744, 0.01596), (0.03766, 0.0503, 0.02667), (0.02933, 0.04027, 0.0307), (0.02119, 0.03011, 0.02667), (0.01539, 0.02284, 0.01596), (0.01342, 0.02002, 0.001755), (0.02725, 0.07108, 0.001312), (0.02558, 0.06809, 0.01534), (0.02167, 0.05951, 0.02596), (0.01669, 0.04756, 0.03004), (0.01197, 0.03543, 0.02626), (0.008754, 0.02681, 0.01575), (0.007825, 0.0236, 0.001606), (0.007343, 0.0731, 0.002875), (0.005017, 0.07257, 0.01405), (0.003971, 0.0633, 0.02453), (0.002727, 0.05051, 0.02885), (0.001737, 0.03761, 0.02551), (0.00137, 0.02849, 0.01531), (0.001483, 0.02518, 0.00131), (-0.01548, 0.07134, 0.006171), (-0.01617, 0.07072, 0.01368), (-0.01421, 0.06154, 0.02387), (-0.01155, 0.04902, 0.02804), (-0.008632, 0.03656, 0.02479), (-0.00611, 0.0278, 0.0148), (-0.005046, 0.02471, 0.001109), (-0.03747, 0.06311, 0.003496), (-0.03626, 0.0628, 0.01458), (-0.0315, 0.05456, 0.02437), (-0.02503, 0.04335, 0.02787), (-0.01826, 0.03247, 0.02429), (-0.01307, 0.02489, 0.01443), (-0.01116, 0.02228, 0.001074), (-0.0558, 0.05177, 0.001735), (-0.05317, 0.04934, 0.01513), (-0.04618, 0.04285, 0.02488), (-0.03646, 0.03415, 0.02808), (-0.02635, 0.02575, 0.02408), (-0.01888, 0.02008, 0.01428), (-0.01628, 0.01818, 0.001193), (-0.06875, 0.03324, 0.001904), (-0.06545, 0.03158, 0.01494), (-0.05672, 0.02748, 0.02453), (-0.04463, 0.02211, 0.02786), (-0.0322, 0.01705, 0.02402), (-0.02303, 0.01383, 0.01427), (-0.01992, 0.01278, 0.001372), (-0.07585, 0.01224, 0.001505), (-0.0723, 0.01174, 0.01428), (-0.06261, 0.01042, 0.02382), (-0.04912, 0.008681, 0.02731), (-0.03525, 0.007358, 0.02376), (-0.02514, 0.006774, 0.01421), (-0.0217, 0.006569, 0.001388), (-0.07658, -0.009181, 0.001096), (-0.07312, -0.008484, 0.01375), (-0.06324, -0.007105, 0.02318), (-0.04935, -0.00506, 0.02676), (-0.03514, -0.002614, 0.02341), (-0.02497, -0.0005472, 0.014), (-0.02151, 7.891e-05, 0.001241), (-0.06805, -0.0286, 0.002549), (-0.06716, -0.02843, 0.01355), (-0.05795, -0.0242, 0.02301), (-0.04494, -0.01833, 0.02651), (-0.03178, -0.01223, 0.02314), (-0.0225, -0.007624, 0.01377), (-0.0194, -0.006249, 0.001016), (-0.05448, -0.04856, 0.002165), (-0.05435, -0.04675, 0.01342), (-0.04683, -0.0397, 0.02304), (-0.03616, -0.03024, 0.02662), (-0.02547, -0.02078, 0.02315), (-0.018, -0.01392, 0.01365), (-0.01562, -0.01195, 0.0007861), (-0.0387, -0.06547, 2.955e-05), (-0.03689, -0.06173, 0.01318), (-0.03166, -0.05242, 0.02292), (-0.02428, -0.03996, 0.02661), (-0.01704, -0.02762, 0.0232), (-0.01204, -0.019, 0.01359), (-0.01061, -0.01656, 0.0005515), (-0.02368, -0.07085, -0.003393), (-0.01733, -0.07152, 0.01278), (-0.01456, -0.06086, 0.02262), (-0.01086, -0.0464, 0.02644), (-0.007403, -0.03214, 0.02314), (-0.005243, -0.02235, 0.01356), (-0.00485, -0.01958, 0.0003931), (-0.004626, -0.07411, -0.009119), (0.003611, -0.074, 0.01256), (0.003603, -0.06299, 0.02244), (0.003244, -0.04815, 0.0263), (0.002679, -0.03356, 0.02304), (0.001938, -0.02348, 0.01351), (0.001267, -0.02062, 0.000341), (0.02635, -0.06935, -0.004099), (0.0251, -0.06882, 0.01265), (0.02197, -0.05877, 0.02244), (0.01737, -0.04519, 0.02623), (0.01266, -0.03173, 0.02294), (0.00905, -0.02226, 0.01343), (0.007331, -0.01957, 0.0002942), (0.04653, -0.06017, -0.0001508), (0.04449, -0.05716, 0.01288), (0.03854, -0.04909, 0.02251), (0.0302, -0.03797, 0.02618), (0.02171, -0.02681, 0.02285), (0.01555, -0.01878, 0.01337), (0.01282, -0.01652, 0.0002395), (0.06041, -0.04134, 0.001187), (0.05946, -0.04089, 0.013), (0.05141, -0.03533, 0.02252), (0.04025, -0.02745, 0.02608), (0.02893, -0.01936, 0.02276), (0.02168, -0.01337, 0.01368), (0.01742, -0.01179, 0.000257), (0.0703, -0.02, 0.001278), (0.06894, -0.02139, 0.013), (0.05966, -0.01843, 0.02251), (0.0467, -0.01433, 0.02615), (0.03434, -0.009839, 0.02334), (0.0266, -0.006404, 0.01448), (0.02101, -0.005705, 0.000624), (0.07452, -1.099e-05, 0.006643), (0.0728, 0.008251, 0.001068), (0.07107, 0.02218, 0.007324), (0.07125, 0.01092, 0.0139), (0.06808, 0.0001257, 0.01866), (0.06476, 0.02052, 0.01983), (0.06115, 0.009676, 0.02399), (0.05596, 0.0003663, 0.0259), (0.05318, 0.01735, 0.02737), (0.04765, 0.008077, 0.02783), (0.04249, 0.0007191, 0.0266), (0.04008, 0.01364, 0.02791), (0.03543, 0.006559, 0.02467), (0.03203, 0.001197, 0.02037), (0.02984, 0.01052, 0.02111), (0.02793, 0.005586, 0.01544), (0.02534, 0.001333, 0.008392), (0.02378, 0.008757, 0.008806), (0.02239, 0.004782, 0.001209), (0.06623, 0.03132, -0.0006079), (0.06099, 0.04252, 0.008437), (0.06453, 0.03181, 0.01504), (0.05542, 0.03925, 0.02126), (0.05526, 0.0278, 0.02553), (0.04543, 0.03291, 0.0289), (0.04303, 0.0224, 0.02938), (0.03391, 0.02543, 0.02911), (0.03143, 0.0171, 0.02566), (0.02457, 0.01905, 0.02167), (0.02428, 0.01333, 0.01579), (0.01952, 0.01556, 0.008953), (0.02001, 0.0116, 0.001536), (0.05313, 0.05072, 0.002162), (0.04564, 0.05898, 0.008973), (0.05203, 0.04989, 0.01602), (0.04128, 0.0544, 0.02192), (0.04439, 0.0435, 0.02673), (0.03367, 0.04551, 0.0296), (0.03449, 0.03475, 0.03051), (0.02508, 0.03496, 0.02964), (0.02493, 0.02613, 0.02635), (0.01784, 0.02591, 0.02194), (0.01861, 0.01999, 0.01587), (0.01413, 0.02108, 0.008965), (0.0159, 0.0175, 0.001676), (0.03738, 0.06619, 0.001749), (0.02656, 0.06998, 0.008429), (0.03515, 0.06336, 0.01601), (0.02384, 0.06444, 0.02124), (0.02978, 0.05515, 0.02672), (0.01923, 0.05382, 0.0289), (0.02301, 0.04392, 0.0305), (0.01417, 0.04126, 0.0291), (0.01662, 0.03283, 0.02635), (0.01006, 0.03047, 0.02163), (0.01218, 0.02499, 0.01575), (0.00811, 0.02478, 0.008786), (0.01074, 0.022, 0.001628), (0.0186, 0.07125, 0.001734), (0.005289, 0.07463, 0.007321), (0.01541, 0.07095, 0.01502), (0.004506, 0.06859, 0.01987), (0.01284, 0.06162, 0.02556), (0.003312, 0.0572, 0.02756), (0.009704, 0.04904, 0.02948), (0.002151, 0.04382, 0.02813), (0.006883, 0.03661, 0.02572), (0.001462, 0.03234, 0.02104), (0.005119, 0.02787, 0.01541), (0.001383, 0.02638, 0.008418), (0.004716, 0.02463, 0.0014), (-0.004076, 0.07302, 0.005292), (-0.01662, 0.07278, 0.007103), (-0.005629, 0.07221, 0.01416), (-0.01533, 0.06675, 0.01937), (-0.005143, 0.06258, 0.02444), (-0.01296, 0.05555, 0.02682), (-0.00441, 0.04976, 0.02841), (-0.01007, 0.04255, 0.02734), (-0.003445, 0.03719, 0.02496), (-0.007235, 0.0315, 0.02043), (-0.002383, 0.02837, 0.01493), (-0.00548, 0.02581, 0.008062), (-0.001797, 0.02519, 0.001152), (-0.02676, 0.06805, 0.0056), (-0.03733, 0.06468, 0.007941), (-0.02642, 0.06731, 0.01445), (-0.03418, 0.05923, 0.02009), (-0.02291, 0.05821, 0.02438), (-0.02838, 0.04917, 0.02699), (-0.01829, 0.04619, 0.02792), (-0.02152, 0.0377, 0.02697), (-0.01348, 0.03462, 0.02434), (-0.01533, 0.02809, 0.01999), (-0.00967, 0.02655, 0.01449), (-0.01189, 0.0232, 0.007862), (-0.008191, 0.02371, 0.001034), (-0.0472, 0.05648, 0.002226), (-0.05479, 0.05085, 0.008545), (-0.0451, 0.05657, 0.01521), (-0.05014, 0.04653, 0.02063), (-0.03896, 0.04887, 0.02496), (-0.04148, 0.03865, 0.02736), (-0.03075, 0.03875, 0.028), (-0.03121, 0.02977, 0.02696), (-0.02237, 0.02919, 0.02401), (-0.02214, 0.02247, 0.01981), (-0.01611, 0.02265, 0.01423), (-0.01725, 0.01883, 0.007848), (-0.01387, 0.02041, 0.001076), (-0.06291, 0.04295, 0.002034), (-0.06746, 0.03259, 0.008533), (-0.05982, 0.04081, 0.01538), (-0.06165, 0.0298, 0.02036), (-0.05162, 0.03527, 0.02505), (-0.05088, 0.02488, 0.02707), (-0.04055, 0.02813, 0.02802), (-0.03819, 0.01946, 0.02681), (-0.02935, 0.02145, 0.0239), (-0.02703, 0.01515, 0.01979), (-0.02113, 0.01707, 0.01416), (-0.02106, 0.01311, 0.007939), (-0.01829, 0.01561, 0.001224), (-0.06826, 0.02255, -0.008651), (-0.07447, 0.01206, 0.008005), (-0.06942, 0.02184, 0.01494), (-0.06807, 0.01118, 0.01968), (-0.05983, 0.01899, 0.02447), (-0.05609, 0.009566, 0.02643), (-0.04688, 0.0154, 0.02761), (-0.04197, 0.007959, 0.02642), (-0.0338, 0.01223, 0.02375), (-0.02956, 0.006956, 0.01967), (-0.02428, 0.01036, 0.01412), (-0.02296, 0.006604, 0.007923), (-0.02103, 0.009739, 0.001319), (-0.07699, 0.001551, 0.001519), (-0.07525, -0.00889, 0.007535), (-0.07329, 0.001644, 0.01435), (-0.06879, -0.007884, 0.01911), (-0.06309, 0.001654, 0.02378), (-0.05652, -0.00613, 0.02584), (-0.04924, 0.00181, 0.02703), (-0.04204, -0.003825, 0.02598), (-0.03528, 0.002377, 0.02342), (-0.02942, -0.00149, 0.01942), (-0.02526, 0.003112, 0.01398), (-0.02277, -0.0001593, 0.007753), (-0.02183, 0.003319, 0.001251), (-0.07417, -0.01997, 0.001122), (-0.06906, -0.02954, 0.007233), (-0.07072, -0.01863, 0.01401), (-0.06311, -0.02659, 0.01894), (-0.06075, -0.01571, 0.02339), (-0.05164, -0.02137, 0.02564), (-0.04715, -0.01169, 0.02662), (-0.03817, -0.01519, 0.02573), (-0.03354, -0.007447, 0.0231), (-0.02655, -0.009638, 0.01918), (-0.02392, -0.004149, 0.01376), (-0.02052, -0.006726, 0.007521), (-0.02067, -0.003155, 0.001067), (-0.06173, -0.03892, 0.004799), (-0.05591, -0.04852, 0.006994), (-0.06123, -0.03793, 0.01384), (-0.05105, -0.04364, 0.0189), (-0.05252, -0.03204, 0.02331), (-0.04166, -0.03512, 0.02571), (-0.04055, -0.02428, 0.02656), (-0.03066, -0.02536, 0.02578), (-0.02869, -0.01655, 0.02299), (-0.02124, -0.0169, 0.01911), (-0.0204, -0.01088, 0.01359), (-0.01644, -0.01261, 0.007336), (-0.01768, -0.009213, 0.0008487), (-0.04822, -0.05811, 0.000384), (-0.03802, -0.06395, 0.006737), (-0.04596, -0.05465, 0.01363), (-0.03461, -0.0576, 0.01872), (-0.03934, -0.04618, 0.02326), (-0.02809, -0.04638, 0.02564), (-0.03022, -0.0351, 0.02662), (-0.02054, -0.03361, 0.02582), (-0.0213, -0.02425, 0.02305), (-0.01416, -0.02274, 0.01911), (-0.01514, -0.0166, 0.01351), (-0.01105, -0.01736, 0.007179), (-0.01325, -0.0144, 0.0006233), (-0.03008, -0.06822, -0.001013), (-0.01798, -0.07398, 0.006321), (-0.02736, -0.06715, 0.01335), (-0.01612, -0.06678, 0.01838), (-0.02318, -0.05679, 0.02307), (-0.01277, -0.05385, 0.02542), (-0.01757, -0.04318, 0.02654), (-0.009065, -0.03907, 0.02573), (-0.01225, -0.02994, 0.02303), (-0.006111, -0.02658, 0.01907), (-0.00873, -0.02085, 0.01346), (-0.004891, -0.02046, 0.007086), (-0.00783, -0.01826, 0.0004256), (-0.01273, -0.07395, -0.005784), (0.003572, -0.07655, 0.00609), (-0.006934, -0.07341, 0.01308), (0.003649, -0.06911, 0.01819), (-0.005495, -0.06211, 0.02286), (0.003444, -0.0558, 0.02526), (-0.00381, -0.04727, 0.02637), (0.002966, -0.04065, 0.0256), (-0.002375, -0.03293, 0.02293), (0.002305, -0.02783, 0.019), (-0.001687, -0.02312, 0.01341), (0.001592, -0.02152, 0.007038), (-0.001831, -0.02033, 0.0003156), (0.006872, -0.07472, -0.006873), (0.02576, -0.07112, 0.006212), (0.0145, -0.07204, 0.01301), (0.02377, -0.06437, 0.01821), (0.01283, -0.06105, 0.02276), (0.01976, -0.05219, 0.0252), (0.01031, -0.04667, 0.02627), (0.01495, -0.03826, 0.02549), (0.007685, -0.03272, 0.02283), (0.01064, -0.02636, 0.01891), (0.005529, -0.02308, 0.01334), (0.008015, -0.02043, 0.006985), (0.00434, -0.02033, 0.0002619), (0.03722, -0.06388, -0.0009787), (0.04577, -0.05899, 0.006483), (0.0351, -0.06352, 0.01314), (0.0419, -0.0536, 0.01834), (0.03035, -0.05408, 0.02278), (0.03452, -0.04371, 0.02521), (0.02378, -0.04158, 0.0262), (0.02583, -0.03222, 0.0254), (0.01722, -0.02934, 0.02274), (0.01824, -0.02226, 0.01881), (0.01239, -0.0207, 0.01328), (0.01389, -0.01727, 0.00693), (0.01018, -0.01824, 0.000211), (0.05307, -0.05072, 0.0007183), (0.06119, -0.04221, 0.006608), (0.05241, -0.04944, 0.01329), (0.05594, -0.03846, 0.01839), (0.04511, -0.04233, 0.02282), (0.04602, -0.03152, 0.02515), (0.03523, -0.03271, 0.02613), (0.03441, -0.02328, 0.02533), (0.02538, -0.02314, 0.02264), (0.02482, -0.016, 0.01884), (0.01876, -0.01622, 0.01339), (0.01921, -0.01233, 0.007106), (0.01526, -0.01429, 0.0001924), (0.0661, -0.03108, 0.001804), (0.07097, -0.02211, 0.006607), (0.06474, -0.0314, 0.01334), (0.06488, -0.0201, 0.01838), (0.05569, -0.02696, 0.0228), (0.05339, -0.01646, 0.02517), (0.04347, -0.02089, 0.02608), (0.04033, -0.01205, 0.02564), (0.03173, -0.01464, 0.02284), (0.02993, -0.007947, 0.01945), (0.02434, -0.01001, 0.01392), (0.02347, -0.00594, 0.007697), (0.01941, -0.008859, 0.000362), (0.0727, -0.008152, 0.001), (0.07125, -0.01077, 0.01338), (0.06126, -0.009124, 0.02302), (0.04779, -0.006871, 0.02657), (0.03554, -0.004423, 0.02362), (0.02792, -0.002507, 0.01474), (0.02212, -0.00231, 0.0007591), (0.02469, -0.002364, 0.007888), (0.03117, -0.0034, 0.01968), (0.04146, -0.00566, 0.02594), (0.05473, -0.008059, 0.02564), (0.06686, -0.01005, 0.01884), (0.07344, -0.01117, 0.006906), (0.02153, -0.009253, 0.007285), (0.02752, -0.01206, 0.01895), (0.03741, -0.01768, 0.02534), (0.04976, -0.02402, 0.02528), (0.06076, -0.02945, 0.01872), (0.0667, -0.03246, 0.006887), (0.01669, -0.01494, 0.006924), (0.02163, -0.01924, 0.01867), (0.03014, -0.02777, 0.02526), (0.04032, -0.03766, 0.02533), (0.04921, -0.0463, 0.01871), (0.05399, -0.05107, 0.006833), (0.01105, -0.01904, 0.006864), (0.0145, -0.02443, 0.0187), (0.02041, -0.03527, 0.02534), (0.02718, -0.04801, 0.02535), (0.03304, -0.05933, 0.01863), (0.03614, -0.06567, 0.006654), (0.004839, -0.0212, 0.006916), (0.006493, -0.02723, 0.01879), (0.008964, -0.03948, 0.02544), (0.01162, -0.05407, 0.02538), (0.01381, -0.06714, 0.01858), (0.01485, -0.07457, 0.006493), (-0.001686, -0.02121, 0.006971), (-0.001927, -0.02734, 0.01888), (-0.003056, -0.03989, 0.02556), (-0.004669, -0.0549, 0.0255), (-0.006278, -0.06837, 0.01868), (-0.007292, -0.07601, 0.006555), (-0.008061, -0.01909, 0.00705), (-0.0102, -0.02478, 0.01894), (-0.01482, -0.03636, 0.02569), (-0.02046, -0.05018, 0.02568), (-0.02553, -0.06253, 0.01891), (-0.0283, -0.06957, 0.006838), (-0.01386, -0.01512, 0.007182), (-0.01778, -0.01991, 0.01897), (-0.02561, -0.0295, 0.02572), (-0.03491, -0.0408, 0.02581), (-0.04305, -0.05088, 0.01913), (-0.04736, -0.0567, 0.007137), (-0.01864, -0.009773, 0.007344), (-0.02401, -0.01335, 0.01899), (-0.03444, -0.02029, 0.02565), (-0.0467, -0.02828, 0.02581), (-0.05738, -0.03533, 0.01926), (-0.06304, -0.03942, 0.007404), (-0.02183, -0.003505, 0.007543), (-0.02812, -0.005606, 0.01913), (-0.04014, -0.009515, 0.02574), (-0.05414, -0.01377, 0.02587), (-0.06632, -0.01735, 0.01937), (-0.07284, -0.01942, 0.007684), (-0.02306, 0.003219, 0.007744), (-0.02962, 0.002735, 0.01938), (-0.04203, 0.002071, 0.0261), (-0.05637, 0.001717, 0.02627), (-0.0688, 0.001652, 0.01973), (-0.07554, 0.001603, 0.008051), (-0.0222, 0.009914, 0.007841), (-0.02842, 0.0111, 0.01958), (-0.04011, 0.01372, 0.02654), (-0.05355, 0.01724, 0.02691), (-0.06522, 0.0206, 0.02035), (-0.0716, 0.02253, 0.008543), (-0.01933, 0.01609, 0.007802), (-0.0247, 0.01889, 0.01965), (-0.03473, 0.02463, 0.02681), (-0.04625, 0.03181, 0.02741), (-0.05624, 0.0384, 0.02086), (-0.0617, 0.04212, 0.008825), (-0.0147, 0.02118, 0.007766), (-0.01883, 0.02541, 0.01973), (-0.02639, 0.03376, 0.02686), (-0.03497, 0.04398, 0.02735), (-0.04242, 0.05322, 0.02073), (-0.0465, 0.05833, 0.00853), (-0.008762, 0.0247, 0.007872), (-0.01133, 0.02995, 0.02003), (-0.0158, 0.04017, 0.02701), (-0.02069, 0.05242, 0.02701), (-0.02489, 0.06335, 0.02003), (-0.02722, 0.06936, 0.007783), (-0.002061, 0.02631, 0.008151), (-0.00289, 0.03208, 0.02056), (-0.003953, 0.04323, 0.02759), (-0.004833, 0.05644, 0.02729), (-0.005454, 0.06803, 0.0199), (-0.005726, 0.07436, 0.007457), (0.004801, 0.02579, 0.008513), (0.005805, 0.03156, 0.02118), (0.008174, 0.04257, 0.02852), (0.01128, 0.0556, 0.02841), (0.01424, 0.06694, 0.0209), (0.01606, 0.07301, 0.008138), (0.01123, 0.02311, 0.008792), (0.01402, 0.0283, 0.02165), (0.01964, 0.03813, 0.02935), (0.0265, 0.04978, 0.02952), (0.03279, 0.05985, 0.02199), (0.03648, 0.06515, 0.008988), (0.01696, 0.01846, 0.008881), (0.02129, 0.02257, 0.02169), (0.02951, 0.03021, 0.02936), (0.03964, 0.03929, 0.02953), (0.04871, 0.04715, 0.022), (0.05387, 0.05126, 0.008996), (0.02183, 0.01228, 0.008779), (0.02733, 0.01487, 0.02124), (0.03702, 0.01956, 0.02845), (0.0494, 0.02516, 0.02834), (0.0605, 0.03006, 0.02092), (0.06669, 0.03266, 0.008167), (0.02484, 0.005109, 0.008453), (0.03112, 0.005918, 0.02052), (0.04133, 0.007206, 0.02712), (0.05465, 0.008861, 0.02677), (0.06682, 0.01037, 0.01958), (0.0735, 0.01118, 0.007267), (0.02635, -0.06935, -0.004099)], [], [(545, 149, 8, 150), (544, 152, 9, 153), (543, 155, 10, 156), (542, 158, 11, 159), (541, 161, 12, 162), (540, 164, 13, 165), (539, 167, 15, 168), (538, 169, 16, 170), (537, 171, 17, 172), (536, 173, 18, 174), (535, 175, 19, 176), (534, 177, 20, 178), (533, 180, 22, 181), (532, 182, 23, 183), (531, 184, 24, 185), (530, 186, 25, 187), (529, 188, 26, 189), (528, 190, 27, 191), (527, 193, 29, 194), (526, 195, 30, 196), (525, 197, 31, 198), (524, 199, 32, 200), (523, 201, 33, 202), (522, 203, 34, 204), (521, 206, 36, 207), (520, 208, 37, 209), (519, 210, 38, 211), (518, 212, 39, 213), (517, 214, 40, 215), (516, 216, 41, 217), (515, 219, 43, 220), (514, 221, 44, 222), (513, 223, 45, 224), (512, 225, 46, 226), (511, 227, 47, 228), (510, 229, 48, 230), (509, 232, 50, 233), (508, 234, 51, 235), (507, 236, 52, 237), (506, 238, 53, 239), (505, 240, 54, 241), (504, 242, 55, 243), (503, 245, 57, 246), (502, 247, 58, 248), (501, 249, 59, 250), (500, 251, 60, 252), (499, 253, 61, 254), (498, 255, 62, 256), (497, 258, 64, 259), (496, 260, 65, 261), (495, 262, 66, 263), (494, 264, 67, 265), (493, 266, 68, 267), (492, 268, 69, 269), (491, 271, 71, 272), (490, 273, 72, 274), (489, 275, 73, 276), (488, 277, 74, 278), (487, 279, 75, 280), (486, 281, 76, 282), (485, 284, 78, 285), (484, 286, 79, 287), (483, 288, 80, 289), (482, 290, 81, 291), (481, 292, 82, 293), (480, 294, 83, 295), (479, 297, 85, 298), (478, 299, 86, 300), (477, 301, 87, 302), (476, 303, 88, 304), (475, 305, 89, 306), (474, 307, 90, 308), (473, 310, 92, 311), (472, 312, 93, 313), (471, 314, 94, 315), (470, 316, 95, 317), (469, 318, 96, 319), (468, 320, 97, 321), (467, 323, 99, 324), (466, 325, 100, 326), (465, 327, 101, 328), (464, 329, 102, 330), (463, 331, 103, 332), (462, 333, 104, 334), (461, 336, 106, 337), (460, 338, 107, 339), (459, 340, 108, 341), (458, 342, 109, 343), (457, 344, 110, 345), (456, 346, 111, 347), (455, 349, 113, 350), (454, 351, 114, 352), (453, 353, 115, 354), (452, 355, 116, 356), (451, 357, 117, 358), (450, 359, 118, 360), (449, 362, 120, 363), (448, 364, 121, 365), (447, 366, 122, 367), (446, 368, 123, 369), (445, 370, 124, 371), (444, 372, 125, 373), (443, 375, 127, 376), (442, 377, 128, 378), (441, 379, 129, 380), (440, 381, 130, 382), (439, 383, 131, 384), (438, 385, 132, 386), (437, 388, 134, 389), (436, 390, 135, 391), (435, 392, 136, 393), (434, 394, 137, 395), (433, 396, 138, 397), (432, 398, 139, 399), (431, 401, 141, 402), (430, 403, 142, 404), (429, 405, 143, 406), (428, 407, 144, 408), (427, 409, 145, 410), (426, 411, 146, 412), (425, 147, 1, 414), (424, 151, 2, 415), (423, 154, 3, 416), (422, 157, 4, 417), (421, 160, 5, 418), (420, 163, 6, 419), (411, 420, 419, 146), (145, 418, 420, 411), (418, 5, 163, 420), (409, 421, 418, 145), (144, 417, 421, 409), (417, 4, 160, 421), (407, 422, 417, 144), (143, 416, 422, 407), (416, 3, 157, 422), (405, 423, 416, 143), (142, 415, 423, 405), (415, 2, 154, 423), (403, 424, 415, 142), (141, 414, 424, 403), (414, 1, 151, 424), (401, 425, 414, 141), (140, 413, 425, 401), (413, 0, 147, 425), (398, 426, 412, 139), (138, 410, 426, 398), (410, 145, 411, 426), (396, 427, 410, 138), (137, 408, 427, 396), (408, 144, 409, 427), (394, 428, 408, 137), (136, 406, 428, 394), (406, 143, 407, 428), (392, 429, 406, 136), (135, 404, 429, 392), (404, 142, 405, 429), (390, 430, 404, 135), (134, 402, 430, 390), (402, 141, 403, 430), (388, 431, 402, 134), (133, 400, 431, 388), (400, 140, 401, 431), (385, 432, 399, 132), (131, 397, 432, 385), (397, 138, 398, 432), (383, 433, 397, 131), (130, 395, 433, 383), (395, 137, 396, 433), (381, 434, 395, 130), (129, 393, 434, 381), (393, 136, 394, 434), (379, 435, 393, 129), (128, 391, 435, 379), (391, 135, 392, 435), (377, 436, 391, 128), (127, 389, 436, 377), (389, 134, 390, 436), (375, 437, 389, 127), (126, 387, 437, 375), (387, 133, 388, 437), (372, 438, 386, 125), (124, 384, 438, 372), (384, 131, 385, 438), (370, 439, 384, 124), (123, 382, 439, 370), (382, 130, 383, 439), (368, 440, 382, 123), (122, 380, 440, 368), (380, 129, 381, 440), (366, 441, 380, 122), (121, 378, 441, 366), (378, 128, 379, 441), (364, 442, 378, 121), (120, 376, 442, 364), (376, 127, 377, 442), (362, 443, 376, 120), (119, 374, 443, 362), (374, 126, 375, 443), (359, 444, 373, 118), (117, 371, 444, 359), (371, 124, 372, 444), (357, 445, 371, 117), (116, 369, 445, 357), (369, 123, 370, 445), (355, 446, 369, 116), (115, 367, 446, 355), (367, 122, 368, 446), (353, 447, 367, 115), (114, 365, 447, 353), (365, 121, 366, 447), (351, 448, 365, 114), (113, 363, 448, 351), (363, 120, 364, 448), (349, 449, 363, 113), (112, 361, 449, 349), (361, 119, 362, 449), (346, 450, 360, 111), (110, 358, 450, 346), (358, 117, 359, 450), (344, 451, 358, 110), (109, 356, 451, 344), (356, 116, 357, 451), (342, 452, 356, 109), (108, 354, 452, 342), (354, 115, 355, 452), (340, 453, 354, 108), (107, 352, 453, 340), (352, 114, 353, 453), (338, 454, 352, 107), (106, 350, 454, 338), (350, 113, 351, 454), (336, 455, 350, 106), (105, 348, 455, 336), (348, 112, 349, 455), (333, 456, 347, 104), (103, 345, 456, 333), (345, 110, 346, 456), (331, 457, 345, 103), (102, 343, 457, 331), (343, 109, 344, 457), (329, 458, 343, 102), (101, 341, 458, 329), (341, 108, 342, 458), (327, 459, 341, 101), (100, 339, 459, 327), (339, 107, 340, 459), (325, 460, 339, 100), (99, 337, 460, 325), (337, 106, 338, 460), (323, 461, 337, 99), (98, 335, 461, 323), (335, 105, 336, 461), (320, 462, 334, 97), (96, 332, 462, 320), (332, 103, 333, 462), (318, 463, 332, 96), (95, 330, 463, 318), (330, 102, 331, 463), (316, 464, 330, 95), (94, 328, 464, 316), (328, 101, 329, 464), (314, 465, 328, 94), (93, 326, 465, 314), (326, 100, 327, 465), (312, 466, 326, 93), (92, 324, 466, 312), (324, 99, 325, 466), (310, 467, 324, 92), (91, 322, 467, 310), (322, 98, 323, 467), (307, 468, 321, 90), (89, 319, 468, 307), (319, 96, 320, 468), (305, 469, 319, 89), (88, 317, 469, 305), (317, 95, 318, 469), (303, 470, 317, 88), (87, 315, 470, 303), (315, 94, 316, 470), (301, 471, 315, 87), (86, 313, 471, 301), (313, 93, 314, 471), (299, 472, 313, 86), (85, 311, 472, 299), (311, 92, 312, 472), (297, 473, 311, 85), (84, 309, 473, 297), (309, 91, 310, 473), (294, 474, 308, 83), (82, 306, 474, 294), (306, 89, 307, 474), (292, 475, 306, 82), (81, 304, 475, 292), (304, 88, 305, 475), (290, 476, 304, 81), (80, 302, 476, 290), (302, 87, 303, 476), (288, 477, 302, 80), (79, 300, 477, 288), (300, 86, 301, 477), (286, 478, 300, 79), (78, 298, 478, 286), (298, 85, 299, 478), (284, 479, 298, 78), (77, 296, 479, 284), (296, 84, 297, 479), (281, 480, 295, 76), (75, 293, 480, 281), (293, 82, 294, 480), (279, 481, 293, 75), (74, 291, 481, 279), (291, 81, 292, 481), (277, 482, 291, 74), (73, 289, 482, 277), (289, 80, 290, 482), (275, 483, 289, 73), (72, 287, 483, 275), (287, 79, 288, 483), (273, 484, 287, 72), (71, 285, 484, 273), (285, 78, 286, 484), (271, 485, 285, 71), (70, 283, 485, 271), (283, 77, 284, 485), (268, 486, 282, 69), (68, 280, 486, 268), (280, 75, 281, 486), (266, 487, 280, 68), (67, 278, 487, 266), (278, 74, 279, 487), (264, 488, 278, 67), (66, 276, 488, 264), (276, 73, 277, 488), (262, 489, 276, 66), (65, 274, 489, 262), (274, 72, 275, 489), (260, 490, 274, 65), (64, 272, 490, 260), (272, 71, 273, 490), (258, 491, 272, 64), (63, 270, 491, 258), (270, 70, 271, 491), (255, 492, 269, 62), (61, 267, 492, 255), (267, 68, 268, 492), (253, 493, 267, 61), (60, 265, 493, 253), (265, 67, 266, 493), (251, 494, 265, 60), (59, 263, 494, 251), (263, 66, 264, 494), (249, 495, 263, 59), (58, 261, 495, 249), (261, 65, 262, 495), (247, 496, 261, 58), (57, 259, 496, 247), (259, 64, 260, 496), (245, 497, 259, 57), (56, 257, 497, 245), (257, 63, 258, 497), (242, 498, 256, 55), (54, 254, 498, 242), (254, 61, 255, 498), (240, 499, 254, 54), (53, 252, 499, 240), (252, 60, 253, 499), (238, 500, 252, 53), (52, 250, 500, 238), (250, 59, 251, 500), (236, 501, 250, 52), (51, 248, 501, 236), (248, 58, 249, 501), (234, 502, 248, 51), (50, 246, 502, 234), (246, 57, 247, 502), (232, 503, 246, 50), (49, 244, 503, 232), (244, 56, 245, 503), (229, 504, 243, 48), (47, 241, 504, 229), (241, 54, 242, 504), (227, 505, 241, 47), (46, 239, 505, 227), (239, 53, 240, 505), (225, 506, 239, 46), (45, 237, 506, 225), (237, 52, 238, 506), (223, 507, 237, 45), (44, 235, 507, 223), (235, 51, 236, 507), (221, 508, 235, 44), (43, 233, 508, 221), (233, 50, 234, 508), (219, 509, 233, 43), (42, 231, 509, 219), (231, 49, 232, 509), (216, 510, 230, 41), (40, 228, 510, 216), (228, 47, 229, 510), (214, 511, 228, 40), (39, 226, 511, 214), (226, 46, 227, 511), (212, 512, 226, 39), (38, 224, 512, 212), (224, 45, 225, 512), (210, 513, 224, 38), (37, 222, 513, 210), (222, 44, 223, 513), (208, 514, 222, 37), (36, 220, 514, 208), (220, 43, 221, 514), (206, 515, 220, 36), (35, 218, 515, 206), (218, 42, 219, 515), (203, 516, 217, 34), (33, 215, 516, 203), (215, 40, 216, 516), (201, 517, 215, 33), (32, 213, 517, 201), (213, 39, 214, 517), (199, 518, 213, 32), (31, 211, 518, 199), (211, 38, 212, 518), (197, 519, 211, 31), (30, 209, 519, 197), (209, 37, 210, 519), (195, 520, 209, 30), (29, 207, 520, 195), (207, 36, 208, 520), (193, 521, 207, 29), (28, 205, 521, 193), (205, 35, 206, 521), (190, 522, 204, 27), (26, 202, 522, 190), (202, 33, 203, 522), (188, 523, 202, 26), (25, 200, 523, 188), (200, 32, 201, 523), (186, 524, 200, 25), (24, 198, 524, 186), (198, 31, 199, 524), (184, 525, 198, 24), (23, 196, 525, 184), (196, 30, 197, 525), (182, 526, 196, 23), (22, 194, 526, 182), (194, 29, 195, 526), (180, 527, 194, 22), (21, 192, 527, 180), (192, 28, 193, 527), (177, 528, 191, 20), (19, 189, 528, 177), (189, 26, 190, 528), (175, 529, 189, 19), (18, 187, 529, 175), (187, 25, 188, 529), (173, 530, 187, 18), (17, 185, 530, 173), (185, 24, 186, 530), (171, 531, 185, 17), (16, 183, 531, 171), (183, 23, 184, 531), (169, 532, 183, 16), (15, 181, 532, 169), (181, 22, 182, 532), (167, 533, 181, 15), (14, 179, 533, 167), (179, 21, 180, 533), (164, 534, 178, 13), (12, 176, 534, 164), (176, 19, 177, 534), (161, 535, 176, 12), (11, 174, 535, 161), (174, 18, 175, 535), (158, 536, 174, 11), (10, 172, 536, 158), (172, 17, 173, 536), (155, 537, 172, 10), (9, 170, 537, 155), (170, 16, 171, 537), (152, 538, 170, 9), (8, 168, 538, 152), (168, 15, 169, 538), (149, 539, 168, 8), (7, 166, 539, 149), (166, 14, 167, 539), (163, 540, 165, 6), (5, 162, 540, 163), (162, 12, 164, 540), (160, 541, 162, 5), (4, 159, 541, 160), (159, 11, 161, 541), (157, 542, 159, 4), (3, 156, 542, 157), (156, 10, 158, 542), (154, 543, 156, 3), (2, 153, 543, 154), (153, 9, 155, 543), (151, 544, 153, 2), (1, 150, 544, 151), (150, 8, 152, 544), (147, 545, 150, 1), (0, 148, 545, 147), (148, 7, 149, 545)])
me_torus_001.polygons.foreach_set('use_smooth', [True] * 504)
_uv = me_torus_001.uv_layers.new(name='UVMap')
_uv.uv.foreach_set('vector', [0.5476, 0.5417, 0.5714, 0.5417, 0.5714, 0.5833, 0.5476, 0.5833, 0.5476, 0.625, 0.5714, 0.625, 0.5714, 0.6667, 0.5476, 0.6667, 0.5476, 0.7083, 0.5714, 0.7083, 0.5714, 0.75, 0.5476, 0.75, 0.5476, 0.7917, 0.5714, 0.7917, 0.5714, 0.8333, 0.5476, 0.8333, 0.5476, 0.875, 0.5714, 0.875, 0.5714, 0.9167, 0.5476, 0.9167, 0.5476, 0.9583, 0.5714, 0.9583, 0.5714, 1.0, 0.5476, 1.0, 0.5952, 0.5417, 0.619, 0.5417, 0.619, 0.5833, 0.5952, 0.5833, 0.5952, 0.625, 0.619, 0.625, 0.619, 0.6667, 0.5952, 0.6667, 0.5952, 0.7083, 0.619, 0.7083, 0.619, 0.75, 0.5952, 0.75, 0.5952, 0.7917, 0.619, 0.7917, 0.619, 0.8333, 0.5952, 0.8333, 0.5952, 0.875, 0.619, 0.875, 0.619, 0.9167, 0.5952, 0.9167, 0.5952, 0.9583, 0.619, 0.9583, 0.619, 1.0, 0.5952, 1.0, 0.6429, 0.5417, 0.6667, 0.5417, 0.6667, 0.5833, 0.6429, 0.5833, 0.6429, 0.625, 0.6667, 0.625, 0.6667, 0.6667, 0.6429, 0.6667, 0.6429, 0.7083, 0.6667, 0.7083, 0.6667, 0.75, 0.6429, 0.75, 0.6429, 0.7917, 0.6667, 0.7917, 0.6667, 0.8333, 0.6429, 0.8333, 0.6429, 0.875, 0.6667, 0.875, 0.6667, 0.9167, 0.6429, 0.9167, 0.6429, 0.9583, 0.6667, 0.9583, 0.6667, 1.0, 0.6429, 1.0, 0.6905, 0.5417, 0.7143, 0.5417, 0.7143, 0.5833, 0.6905, 0.5833, 0.6905, 0.625, 0.7143, 0.625, 0.7143, 0.6667, 0.6905, 0.6667, 0.6905, 0.7083, 0.7143, 0.7083, 0.7143, 0.75, 0.6905, 0.75, 0.6905, 0.7917, 0.7143, 0.7917, 0.7143, 0.8333, 0.6905, 0.8333, 0.6905, 0.875, 0.7143, 0.875, 0.7143, 0.9167, 0.6905, 0.9167, 0.6905, 0.9583, 0.7143, 0.9583, 0.7143, 1.0, 0.6905, 1.0, 0.7381, 0.5417, 0.7619, 0.5417, 0.7619, 0.5833, 0.7381, 0.5833, 0.7381, 0.625, 0.7619, 0.625, 0.7619, 0.6667, 0.7381, 0.6667, 0.7381, 0.7083, 0.7619, 0.7083, 0.7619, 0.75, 0.7381, 0.75, 0.7381, 0.7917, 0.7619, 0.7917, 0.7619, 0.8333, 0.7381, 0.8333, 0.7381, 0.875, 0.7619, 0.875, 0.7619, 0.9167, 0.7381, 0.9167, 0.7381, 0.9583, 0.7619, 0.9583, 0.7619, 1.0, 0.7381, 1.0, 0.7857, 0.5417, 0.8095, 0.5417, 0.8095, 0.5833, 0.7857, 0.5833, 0.7857, 0.625, 0.8095, 0.625, 0.8095, 0.6667, 0.7857, 0.6667, 0.7857, 0.7083, 0.8095, 0.7083, 0.8095, 0.75, 0.7857, 0.75, 0.7857, 0.7917, 0.8095, 0.7917, 0.8095, 0.8333, 0.7857, 0.8333, 0.7857, 0.875, 0.8095, 0.875, 0.8095, 0.9167, 0.7857, 0.9167, 0.7857, 0.9583, 0.8095, 0.9583, 0.8095, 1.0, 0.7857, 1.0, 0.8333, 0.5417, 0.8571, 0.5417, 0.8571, 0.5833, 0.8333, 0.5833, 0.8333, 0.625, 0.8571, 0.625, 0.8571, 0.6667, 0.8333, 0.6667, 0.8333, 0.7083, 0.8571, 0.7083, 0.8571, 0.75, 0.8333, 0.75, 0.8333, 0.7917, 0.8571, 0.7917, 0.8571, 0.8333, 0.8333, 0.8333, 0.8333, 0.875, 0.8571, 0.875, 0.8571, 0.9167, 0.8333, 0.9167, 0.8333, 0.9583, 0.8571, 0.9583, 0.8571, 1.0, 0.8333, 1.0, 0.881, 0.5417, 0.9048, 0.5417, 0.9048, 0.5833, 0.881, 0.5833, 0.881, 0.625, 0.9048, 0.625, 0.9048, 0.6667, 0.881, 0.6667, 0.881, 0.7083, 0.9048, 0.7083, 0.9048, 0.75, 0.881, 0.75, 0.881, 0.7917, 0.9048, 0.7917, 0.9048, 0.8333, 0.881, 0.8333, 0.881, 0.875, 0.9048, 0.875, 0.9048, 0.9167, 0.881, 0.9167, 0.881, 0.9583, 0.9048, 0.9583, 0.9048, 1.0, 0.881, 1.0, 0.9286, 0.5417, 0.9524, 0.5417, 0.9524, 0.5833, 0.9286, 0.5833, 0.9286, 0.625, 0.9524, 0.625, 0.9524, 0.6667, 0.9286, 0.6667, 0.9286, 0.7083, 0.9524, 0.7083, 0.9524, 0.75, 0.9286, 0.75, 0.9286, 0.7917, 0.9524, 0.7917, 0.9524, 0.8333, 0.9286, 0.8333, 0.9286, 0.875, 0.9524, 0.875, 0.9524, 0.9167, 0.9286, 0.9167, 0.9286, 0.9583, 0.9524, 0.9583, 0.9524, 1.0, 0.9286, 1.0, 0.9762, 0.5417, 1.0, 0.5417, 1.0, 0.5833, 0.9762, 0.5833, 0.9762, 0.625, 1.0, 0.625, 1.0, 0.6667, 0.9762, 0.6667, 0.9762, 0.7083, 1.0, 0.7083, 1.0, 0.75, 0.9762, 0.75, 0.9762, 0.7917, 1.0, 0.7917, 1.0, 0.8333, 0.9762, 0.8333, 0.9762, 0.875, 1.0, 0.875, 1.0, 0.9167, 0.9762, 0.9167, 0.9762, 0.9583, 1.0, 0.9583, 1.0, 1.0, 0.9762, 1.0, 0.02381, 0.5417, 0.04762, 0.5417, 0.04762, 0.5833, 0.02381, 0.5833, 0.02381, 0.625, 0.04762, 0.625, 0.04762, 0.6667, 0.02381, 0.6667, 0.02381, 0.7083, 0.04762, 0.7083, 0.04762, 0.75, 0.02381, 0.75, 0.02381, 0.7917, 0.04762, 0.7917, 0.04762, 0.8333, 0.02381, 0.8333, 0.02381, 0.875, 0.04762, 0.875, 0.04762, 0.9167, 0.02381, 0.9167, 0.02381, 0.9583, 0.04762, 0.9583, 0.04762, 1.0, 0.02381, 1.0, 0.07143, 0.5417, 0.09524, 0.5417, 0.09524, 0.5833, 0.07143, 0.5833, 0.07143, 0.625, 0.09524, 0.625, 0.09524, 0.6667, 0.07143, 0.6667, 0.07143, 0.7083, 0.09524, 0.7083, 0.09524, 0.75, 0.07143, 0.75, 0.07143, 0.7917, 0.09524, 0.7917, 0.09524, 0.8333, 0.07143, 0.8333, 0.07143, 0.875, 0.09524, 0.875, 0.09524, 0.9167, 0.07143, 0.9167, 0.07143, 0.9583, 0.09524, 0.9583, 0.09524, 1.0, 0.07143, 1.0, 0.119, 0.5417, 0.1429, 0.5417, 0.1429, 0.5833, 0.119, 0.5833, 0.119, 0.625, 0.1429, 0.625, 0.1429, 0.6667, 0.119, 0.6667, 0.119, 0.7083, 0.1429, 0.7083, 0.1429, 0.75, 0.119, 0.75, 0.119, 0.7917, 0.1429, 0.7917, 0.1429, 0.8333, 0.119, 0.8333, 0.119, 0.875, 0.1429, 0.875, 0.1429, 0.9167, 0.119, 0.9167, 0.119, 0.9583, 0.1429, 0.9583, 0.1429, 1.0, 0.119, 1.0, 0.1667, 0.5417, 0.1905, 0.5417, 0.1905, 0.5833, 0.1667, 0.5833, 0.1667, 0.625, 0.1905, 0.625, 0.1905, 0.6667, 0.1667, 0.6667, 0.1667, 0.7083, 0.1905, 0.7083, 0.1905, 0.75, 0.1667, 0.75, 0.1667, 0.7917, 0.1905, 0.7917, 0.1905, 0.8333, 0.1667, 0.8333, 0.1667, 0.875, 0.1905, 0.875, 0.1905, 0.9167, 0.1667, 0.9167, 0.1667, 0.9583, 0.1905, 0.9583, 0.1905, 1.0, 0.1667, 1.0, 0.2143, 0.5417, 0.2381, 0.5417, 0.2381, 0.5833, 0.2143, 0.5833, 0.2143, 0.625, 0.2381, 0.625, 0.2381, 0.6667, 0.2143, 0.6667, 0.2143, 0.7083, 0.2381, 0.7083, 0.2381, 0.75, 0.2143, 0.75, 0.2143, 0.7917, 0.2381, 0.7917, 0.2381, 0.8333, 0.2143, 0.8333, 0.2143, 0.875, 0.2381, 0.875, 0.2381, 0.9167, 0.2143, 0.9167, 0.2143, 0.9583, 0.2381, 0.9583, 0.2381, 1.0, 0.2143, 1.0, 0.2619, 0.5417, 0.2857, 0.5417, 0.2857, 0.5833, 0.2619, 0.5833, 0.2619, 0.625, 0.2857, 0.625, 0.2857, 0.6667, 0.2619, 0.6667, 0.2619, 0.7083, 0.2857, 0.7083, 0.2857, 0.75, 0.2619, 0.75, 0.2619, 0.7917, 0.2857, 0.7917, 0.2857, 0.8333, 0.2619, 0.8333, 0.2619, 0.875, 0.2857, 0.875, 0.2857, 0.9167, 0.2619, 0.9167, 0.2619, 0.9583, 0.2857, 0.9583, 0.2857, 1.0, 0.2619, 1.0, 0.3095, 0.5417, 0.3333, 0.5417, 0.3333, 0.5833, 0.3095, 0.5833, 0.3095, 0.625, 0.3333, 0.625, 0.3333, 0.6667, 0.3095, 0.6667, 0.3095, 0.7083, 0.3333, 0.7083, 0.3333, 0.75, 0.3095, 0.75, 0.3095, 0.7917, 0.3333, 0.7917, 0.3333, 0.8333, 0.3095, 0.8333, 0.3095, 0.875, 0.3333, 0.875, 0.3333, 0.9167, 0.3095, 0.9167, 0.3095, 0.9583, 0.3333, 0.9583, 0.3333, 1.0, 0.3095, 1.0, 0.3571, 0.5417, 0.381, 0.5417, 0.381, 0.5833, 0.3571, 0.5833, 0.3571, 0.625, 0.381, 0.625, 0.381, 0.6667, 0.3571, 0.6667, 0.3571, 0.7083, 0.381, 0.7083, 0.381, 0.75, 0.3571, 0.75, 0.3571, 0.7917, 0.381, 0.7917, 0.381, 0.8333, 0.3571, 0.8333, 0.3571, 0.875, 0.381, 0.875, 0.381, 0.9167, 0.3571, 0.9167, 0.3571, 0.9583, 0.381, 0.9583, 0.381, 1.0, 0.3571, 1.0, 0.4048, 0.5417, 0.4286, 0.5417, 0.4286, 0.5833, 0.4048, 0.5833, 0.4048, 0.625, 0.4286, 0.625, 0.4286, 0.6667, 0.4048, 0.6667, 0.4048, 0.7083, 0.4286, 0.7083, 0.4286, 0.75, 0.4048, 0.75, 0.4048, 0.7917, 0.4286, 0.7917, 0.4286, 0.8333, 0.4048, 0.8333, 0.4048, 0.875, 0.4286, 0.875, 0.4286, 0.9167, 0.4048, 0.9167, 0.4048, 0.9583, 0.4286, 0.9583, 0.4286, 1.0, 0.4048, 1.0, 0.4524, 0.5417, 0.4762, 0.5417, 0.4762, 0.5833, 0.4524, 0.5833, 0.4524, 0.625, 0.4762, 0.625, 0.4762, 0.6667, 0.4524, 0.6667, 0.4524, 0.7083, 0.4762, 0.7083, 0.4762, 0.75, 0.4524, 0.75, 0.4524, 0.7917, 0.4762, 0.7917, 0.4762, 0.8333, 0.4524, 0.8333, 0.4524, 0.875, 0.4762, 0.875, 0.4762, 0.9167, 0.4524, 0.9167, 0.4524, 0.9583, 0.4762, 0.9583, 0.4762, 1.0, 0.4524, 1.0, 0.5, 0.5417, 0.5238, 0.5417, 0.5238, 0.5833, 0.5, 0.5833, 0.5, 0.625, 0.5238, 0.625, 0.5238, 0.6667, 0.5, 0.6667, 0.5, 0.7083, 0.5238, 0.7083, 0.5238, 0.75, 0.5, 0.75, 0.5, 0.7917, 0.5238, 0.7917, 0.5238, 0.8333, 0.5, 0.8333, 0.5, 0.875, 0.5238, 0.875, 0.5238, 0.9167, 0.5, 0.9167, 0.5, 0.9583, 0.5238, 0.9583, 0.5238, 1.0, 0.5, 1.0, 0.4762, 0.9583, 0.5, 0.9583, 0.5, 1.0, 0.4762, 1.0, 0.4762, 0.9167, 0.5, 0.9167, 0.5, 0.9583, 0.4762, 0.9583, 0.5, 0.9167, 0.5238, 0.9167, 0.5238, 0.9583, 0.5, 0.9583, 0.4762, 0.875, 0.5, 0.875, 0.5, 0.9167, 0.4762, 0.9167, 0.4762, 0.8333, 0.5, 0.8333, 0.5, 0.875, 0.4762, 0.875, 0.5, 0.8333, 0.5238, 0.8333, 0.5238, 0.875, 0.5, 0.875, 0.4762, 0.7917, 0.5, 0.7917, 0.5, 0.8333, 0.4762, 0.8333, 0.4762, 0.75, 0.5, 0.75, 0.5, 0.7917, 0.4762, 0.7917, 0.5, 0.75, 0.5238, 0.75, 0.5238, 0.7917, 0.5, 0.7917, 0.4762, 0.7083, 0.5, 0.7083, 0.5, 0.75, 0.4762, 0.75, 0.4762, 0.6667, 0.5, 0.6667, 0.5, 0.7083, 0.4762, 0.7083, 0.5, 0.6667, 0.5238, 0.6667, 0.5238, 0.7083, 0.5, 0.7083, 0.4762, 0.625, 0.5, 0.625, 0.5, 0.6667, 0.4762, 0.6667, 0.4762, 0.5833, 0.5, 0.5833, 0.5, 0.625, 0.4762, 0.625, 0.5, 0.5833, 0.5238, 0.5833, 0.5238, 0.625, 0.5, 0.625, 0.4762, 0.5417, 0.5, 0.5417, 0.5, 0.5833, 0.4762, 0.5833, 0.4762, 0.5, 0.5, 0.5, 0.5, 0.5417, 0.4762, 0.5417, 0.5, 0.5, 0.5238, 0.5, 0.5238, 0.5417, 0.5, 0.5417, 0.4286, 0.9583, 0.4524, 0.9583, 0.4524, 1.0, 0.4286, 1.0, 0.4286, 0.9167, 0.4524, 0.9167, 0.4524, 0.9583, 0.4286, 0.9583, 0.4524, 0.9167, 0.4762, 0.9167, 0.4762, 0.9583, 0.4524, 0.9583, 0.4286, 0.875, 0.4524, 0.875, 0.4524, 0.9167, 0.4286, 0.9167, 0.4286, 0.8333, 0.4524, 0.8333, 0.4524, 0.875, 0.4286, 0.875, 0.4524, 0.8333, 0.4762, 0.8333, 0.4762, 0.875, 0.4524, 0.875, 0.4286, 0.7917, 0.4524, 0.7917, 0.4524, 0.8333, 0.4286, 0.8333, 0.4286, 0.75, 0.4524, 0.75, 0.4524, 0.7917, 0.4286, 0.7917, 0.4524, 0.75, 0.4762, 0.75, 0.4762, 0.7917, 0.4524, 0.7917, 0.4286, 0.7083, 0.4524, 0.7083, 0.4524, 0.75, 0.4286, 0.75, 0.4286, 0.6667, 0.4524, 0.6667, 0.4524, 0.7083, 0.4286, 0.7083, 0.4524, 0.6667, 0.4762, 0.6667, 0.4762, 0.7083, 0.4524, 0.7083, 0.4286, 0.625, 0.4524, 0.625, 0.4524, 0.6667, 0.4286, 0.6667, 0.4286, 0.5833, 0.4524, 0.5833, 0.4524, 0.625, 0.4286, 0.625, 0.4524, 0.5833, 0.4762, 0.5833, 0.4762, 0.625, 0.4524, 0.625, 0.4286, 0.5417, 0.4524, 0.5417, 0.4524, 0.5833, 0.4286, 0.5833, 0.4286, 0.5, 0.4524, 0.5, 0.4524, 0.5417, 0.4286, 0.5417, 0.4524, 0.5, 0.4762, 0.5, 0.4762, 0.5417, 0.4524, 0.5417, 0.381, 0.9583, 0.4048, 0.9583, 0.4048, 1.0, 0.381, 1.0, 0.381, 0.9167, 0.4048, 0.9167, 0.4048, 0.9583, 0.381, 0.9583, 0.4048, 0.9167, 0.4286, 0.9167, 0.4286, 0.9583, 0.4048, 0.9583, 0.381, 0.875, 0.4048, 0.875, 0.4048, 0.9167, 0.381, 0.9167, 0.381, 0.8333, 0.4048, 0.8333, 0.4048, 0.875, 0.381, 0.875, 0.4048, 0.8333, 0.4286, 0.8333, 0.4286, 0.875, 0.4048, 0.875, 0.381, 0.7917, 0.4048, 0.7917, 0.4048, 0.8333, 0.381, 0.8333, 0.381, 0.75, 0.4048, 0.75, 0.4048, 0.7917, 0.381, 0.7917, 0.4048, 0.75, 0.4286, 0.75, 0.4286, 0.7917, 0.4048, 0.7917, 0.381, 0.7083, 0.4048, 0.7083, 0.4048, 0.75, 0.381, 0.75, 0.381, 0.6667, 0.4048, 0.6667, 0.4048, 0.7083, 0.381, 0.7083, 0.4048, 0.6667, 0.4286, 0.6667, 0.4286, 0.7083, 0.4048, 0.7083, 0.381, 0.625, 0.4048, 0.625, 0.4048, 0.6667, 0.381, 0.6667, 0.381, 0.5833, 0.4048, 0.5833, 0.4048, 0.625, 0.381, 0.625, 0.4048, 0.5833, 0.4286, 0.5833, 0.4286, 0.625, 0.4048, 0.625, 0.381, 0.5417, 0.4048, 0.5417, 0.4048, 0.5833, 0.381, 0.5833, 0.381, 0.5, 0.4048, 0.5, 0.4048, 0.5417, 0.381, 0.5417, 0.4048, 0.5, 0.4286, 0.5, 0.4286, 0.5417, 0.4048, 0.5417, 0.3333, 0.9583, 0.3571, 0.9583, 0.3571, 1.0, 0.3333, 1.0, 0.3333, 0.9167, 0.3571, 0.9167, 0.3571, 0.9583, 0.3333, 0.9583, 0.3571, 0.9167, 0.381, 0.9167, 0.381, 0.9583, 0.3571, 0.9583, 0.3333, 0.875, 0.3571, 0.875, 0.3571, 0.9167, 0.3333, 0.9167, 0.3333, 0.8333, 0.3571, 0.8333, 0.3571, 0.875, 0.3333, 0.875, 0.3571, 0.8333, 0.381, 0.8333, 0.381, 0.875, 0.3571, 0.875, 0.3333, 0.7917, 0.3571, 0.7917, 0.3571, 0.8333, 0.3333, 0.8333, 0.3333, 0.75, 0.3571, 0.75, 0.3571, 0.7917, 0.3333, 0.7917, 0.3571, 0.75, 0.381, 0.75, 0.381, 0.7917, 0.3571, 0.7917, 0.3333, 0.7083, 0.3571, 0.7083, 0.3571, 0.75, 0.3333, 0.75, 0.3333, 0.6667, 0.3571, 0.6667, 0.3571, 0.7083, 0.3333, 0.7083, 0.3571, 0.6667, 0.381, 0.6667, 0.381, 0.7083, 0.3571, 0.7083, 0.3333, 0.625, 0.3571, 0.625, 0.3571, 0.6667, 0.3333, 0.6667, 0.3333, 0.5833, 0.3571, 0.5833, 0.3571, 0.625, 0.3333, 0.625, 0.3571, 0.5833, 0.381, 0.5833, 0.381, 0.625, 0.3571, 0.625, 0.3333, 0.5417, 0.3571, 0.5417, 0.3571, 0.5833, 0.3333, 0.5833, 0.3333, 0.5, 0.3571, 0.5, 0.3571, 0.5417, 0.3333, 0.5417, 0.3571, 0.5, 0.381, 0.5, 0.381, 0.5417, 0.3571, 0.5417, 0.2857, 0.9583, 0.3095, 0.9583, 0.3095, 1.0, 0.2857, 1.0, 0.2857, 0.9167, 0.3095, 0.9167, 0.3095, 0.9583, 0.2857, 0.9583, 0.3095, 0.9167, 0.3333, 0.9167, 0.3333, 0.9583, 0.3095, 0.9583, 0.2857, 0.875, 0.3095, 0.875, 0.3095, 0.9167, 0.2857, 0.9167, 0.2857, 0.8333, 0.3095, 0.8333, 0.3095, 0.875, 0.2857, 0.875, 0.3095, 0.8333, 0.3333, 0.8333, 0.3333, 0.875, 0.3095, 0.875, 0.2857, 0.7917, 0.3095, 0.7917, 0.3095, 0.8333, 0.2857, 0.8333, 0.2857, 0.75, 0.3095, 0.75, 0.3095, 0.7917, 0.2857, 0.7917, 0.3095, 0.75, 0.3333, 0.75, 0.3333, 0.7917, 0.3095, 0.7917, 0.2857, 0.7083, 0.3095, 0.7083, 0.3095, 0.75, 0.2857, 0.75, 0.2857, 0.6667, 0.3095, 0.6667, 0.3095, 0.7083, 0.2857, 0.7083, 0.3095, 0.6667, 0.3333, 0.6667, 0.3333, 0.7083, 0.3095, 0.7083, 0.2857, 0.625, 0.3095, 0.625, 0.3095, 0.6667, 0.2857, 0.6667, 0.2857, 0.5833, 0.3095, 0.5833, 0.3095, 0.625, 0.2857, 0.625, 0.3095, 0.5833, 0.3333, 0.5833, 0.3333, 0.625, 0.3095, 0.625, 0.2857, 0.5417, 0.3095, 0.5417, 0.3095, 0.5833, 0.2857, 0.5833, 0.2857, 0.5, 0.3095, 0.5, 0.3095, 0.5417, 0.2857, 0.5417, 0.3095, 0.5, 0.3333, 0.5, 0.3333, 0.5417, 0.3095, 0.5417, 0.2381, 0.9583, 0.2619, 0.9583, 0.2619, 1.0, 0.2381, 1.0, 0.2381, 0.9167, 0.2619, 0.9167, 0.2619, 0.9583, 0.2381, 0.9583, 0.2619, 0.9167, 0.2857, 0.9167, 0.2857, 0.9583, 0.2619, 0.9583, 0.2381, 0.875, 0.2619, 0.875, 0.2619, 0.9167, 0.2381, 0.9167, 0.2381, 0.8333, 0.2619, 0.8333, 0.2619, 0.875, 0.2381, 0.875, 0.2619, 0.8333, 0.2857, 0.8333, 0.2857, 0.875, 0.2619, 0.875, 0.2381, 0.7917, 0.2619, 0.7917, 0.2619, 0.8333, 0.2381, 0.8333, 0.2381, 0.75, 0.2619, 0.75, 0.2619, 0.7917, 0.2381, 0.7917, 0.2619, 0.75, 0.2857, 0.75, 0.2857, 0.7917, 0.2619, 0.7917, 0.2381, 0.7083, 0.2619, 0.7083, 0.2619, 0.75, 0.2381, 0.75, 0.2381, 0.6667, 0.2619, 0.6667, 0.2619, 0.7083, 0.2381, 0.7083, 0.2619, 0.6667, 0.2857, 0.6667, 0.2857, 0.7083, 0.2619, 0.7083, 0.2381, 0.625, 0.2619, 0.625, 0.2619, 0.6667, 0.2381, 0.6667, 0.2381, 0.5833, 0.2619, 0.5833, 0.2619, 0.625, 0.2381, 0.625, 0.2619, 0.5833, 0.2857, 0.5833, 0.2857, 0.625, 0.2619, 0.625, 0.2381, 0.5417, 0.2619, 0.5417, 0.2619, 0.5833, 0.2381, 0.5833, 0.2381, 0.5, 0.2619, 0.5, 0.2619, 0.5417, 0.2381, 0.5417, 0.2619, 0.5, 0.2857, 0.5, 0.2857, 0.5417, 0.2619, 0.5417, 0.1905, 0.9583, 0.2143, 0.9583, 0.2143, 1.0, 0.1905, 1.0, 0.1905, 0.9167, 0.2143, 0.9167, 0.2143, 0.9583, 0.1905, 0.9583, 0.2143, 0.9167, 0.2381, 0.9167, 0.2381, 0.9583, 0.2143, 0.9583, 0.1905, 0.875, 0.2143, 0.875, 0.2143, 0.9167, 0.1905, 0.9167, 0.1905, 0.8333, 0.2143, 0.8333, 0.2143, 0.875, 0.1905, 0.875, 0.2143, 0.8333, 0.2381, 0.8333, 0.2381, 0.875, 0.2143, 0.875, 0.1905, 0.7917, 0.2143, 0.7917, 0.2143, 0.8333, 0.1905, 0.8333, 0.1905, 0.75, 0.2143, 0.75, 0.2143, 0.7917, 0.1905, 0.7917, 0.2143, 0.75, 0.2381, 0.75, 0.2381, 0.7917, 0.2143, 0.7917, 0.1905, 0.7083, 0.2143, 0.7083, 0.2143, 0.75, 0.1905, 0.75, 0.1905, 0.6667, 0.2143, 0.6667, 0.2143, 0.7083, 0.1905, 0.7083, 0.2143, 0.6667, 0.2381, 0.6667, 0.2381, 0.7083, 0.2143, 0.7083, 0.1905, 0.625, 0.2143, 0.625, 0.2143, 0.6667, 0.1905, 0.6667, 0.1905, 0.5833, 0.2143, 0.5833, 0.2143, 0.625, 0.1905, 0.625, 0.2143, 0.5833, 0.2381, 0.5833, 0.2381, 0.625, 0.2143, 0.625, 0.1905, 0.5417, 0.2143, 0.5417, 0.2143, 0.5833, 0.1905, 0.5833, 0.1905, 0.5, 0.2143, 0.5, 0.2143, 0.5417, 0.1905, 0.5417, 0.2143, 0.5, 0.2381, 0.5, 0.2381, 0.5417, 0.2143, 0.5417, 0.1429, 0.9583, 0.1667, 0.9583, 0.1667, 1.0, 0.1429, 1.0, 0.1429, 0.9167, 0.1667, 0.9167, 0.1667, 0.9583, 0.1429, 0.9583, 0.1667, 0.9167, 0.1905, 0.9167, 0.1905, 0.9583, 0.1667, 0.9583, 0.1429, 0.875, 0.1667, 0.875, 0.1667, 0.9167, 0.1429, 0.9167, 0.1429, 0.8333, 0.1667, 0.8333, 0.1667, 0.875, 0.1429, 0.875, 0.1667, 0.8333, 0.1905, 0.8333, 0.1905, 0.875, 0.1667, 0.875, 0.1429, 0.7917, 0.1667, 0.7917, 0.1667, 0.8333, 0.1429, 0.8333, 0.1429, 0.75, 0.1667, 0.75, 0.1667, 0.7917, 0.1429, 0.7917, 0.1667, 0.75, 0.1905, 0.75, 0.1905, 0.7917, 0.1667, 0.7917, 0.1429, 0.7083, 0.1667, 0.7083, 0.1667, 0.75, 0.1429, 0.75, 0.1429, 0.6667, 0.1667, 0.6667, 0.1667, 0.7083, 0.1429, 0.7083, 0.1667, 0.6667, 0.1905, 0.6667, 0.1905, 0.7083, 0.1667, 0.7083, 0.1429, 0.625, 0.1667, 0.625, 0.1667, 0.6667, 0.1429, 0.6667, 0.1429, 0.5833, 0.1667, 0.5833, 0.1667, 0.625, 0.1429, 0.625, 0.1667, 0.5833, 0.1905, 0.5833, 0.1905, 0.625, 0.1667, 0.625, 0.1429, 0.5417, 0.1667, 0.5417, 0.1667, 0.5833, 0.1429, 0.5833, 0.1429, 0.5, 0.1667, 0.5, 0.1667, 0.5417, 0.1429, 0.5417, 0.1667, 0.5, 0.1905, 0.5, 0.1905, 0.5417, 0.1667, 0.5417, 0.09524, 0.9583, 0.119, 0.9583, 0.119, 1.0, 0.09524, 1.0, 0.09524, 0.9167, 0.119, 0.9167, 0.119, 0.9583, 0.09524, 0.9583, 0.119, 0.9167, 0.1429, 0.9167, 0.1429, 0.9583, 0.119, 0.9583, 0.09524, 0.875, 0.119, 0.875, 0.119, 0.9167, 0.09524, 0.9167, 0.09524, 0.8333, 0.119, 0.8333, 0.119, 0.875, 0.09524, 0.875, 0.119, 0.8333, 0.1429, 0.8333, 0.1429, 0.875, 0.119, 0.875, 0.09524, 0.7917, 0.119, 0.7917, 0.119, 0.8333, 0.09524, 0.8333, 0.09524, 0.75, 0.119, 0.75, 0.119, 0.7917, 0.09524, 0.7917, 0.119, 0.75, 0.1429, 0.75, 0.1429, 0.7917, 0.119, 0.7917, 0.09524, 0.7083, 0.119, 0.7083, 0.119, 0.75, 0.09524, 0.75, 0.09524, 0.6667, 0.119, 0.6667, 0.119, 0.7083, 0.09524, 0.7083, 0.119, 0.6667, 0.1429, 0.6667, 0.1429, 0.7083, 0.119, 0.7083, 0.09524, 0.625, 0.119, 0.625, 0.119, 0.6667, 0.09524, 0.6667, 0.09524, 0.5833, 0.119, 0.5833, 0.119, 0.625, 0.09524, 0.625, 0.119, 0.5833, 0.1429, 0.5833, 0.1429, 0.625, 0.119, 0.625, 0.09524, 0.5417, 0.119, 0.5417, 0.119, 0.5833, 0.09524, 0.5833, 0.09524, 0.5, 0.119, 0.5, 0.119, 0.5417, 0.09524, 0.5417, 0.119, 0.5, 0.1429, 0.5, 0.1429, 0.5417, 0.119, 0.5417, 0.04762, 0.9583, 0.07143, 0.9583, 0.07143, 1.0, 0.04762, 1.0, 0.04762, 0.9167, 0.07143, 0.9167, 0.07143, 0.9583, 0.04762, 0.9583, 0.07143, 0.9167, 0.09524, 0.9167, 0.09524, 0.9583, 0.07143, 0.9583, 0.04762, 0.875, 0.07143, 0.875, 0.07143, 0.9167, 0.04762, 0.9167, 0.04762, 0.8333, 0.07143, 0.8333, 0.07143, 0.875, 0.04762, 0.875, 0.07143, 0.8333, 0.09524, 0.8333, 0.09524, 0.875, 0.07143, 0.875, 0.04762, 0.7917, 0.07143, 0.7917, 0.07143, 0.8333, 0.04762, 0.8333, 0.04762, 0.75, 0.07143, 0.75, 0.07143, 0.7917, 0.04762, 0.7917, 0.07143, 0.75, 0.09524, 0.75, 0.09524, 0.7917, 0.07143, 0.7917, 0.04762, 0.7083, 0.07143, 0.7083, 0.07143, 0.75, 0.04762, 0.75, 0.04762, 0.6667, 0.07143, 0.6667, 0.07143, 0.7083, 0.04762, 0.7083, 0.07143, 0.6667, 0.09524, 0.6667, 0.09524, 0.7083, 0.07143, 0.7083, 0.04762, 0.625, 0.07143, 0.625, 0.07143, 0.6667, 0.04762, 0.6667, 0.04762, 0.5833, 0.07143, 0.5833, 0.07143, 0.625, 0.04762, 0.625, 0.07143, 0.5833, 0.09524, 0.5833, 0.09524, 0.625, 0.07143, 0.625, 0.04762, 0.5417, 0.07143, 0.5417, 0.07143, 0.5833, 0.04762, 0.5833, 0.04762, 0.5, 0.07143, 0.5, 0.07143, 0.5417, 0.04762, 0.5417, 0.07143, 0.5, 0.09524, 0.5, 0.09524, 0.5417, 0.07143, 0.5417, 4.441e-16, 0.9583, 0.02381, 0.9583, 0.02381, 1.0, 4.441e-16, 1.0, 4.441e-16, 0.9167, 0.02381, 0.9167, 0.02381, 0.9583, 4.441e-16, 0.9583, 0.02381, 0.9167, 0.04762, 0.9167, 0.04762, 0.9583, 0.02381, 0.9583, 4.441e-16, 0.875, 0.02381, 0.875, 0.02381, 0.9167, 4.441e-16, 0.9167, 4.441e-16, 0.8333, 0.02381, 0.8333, 0.02381, 0.875, 4.441e-16, 0.875, 0.02381, 0.8333, 0.04762, 0.8333, 0.04762, 0.875, 0.02381, 0.875, 4.441e-16, 0.7917, 0.02381, 0.7917, 0.02381, 0.8333, 4.441e-16, 0.8333, 4.441e-16, 0.75, 0.02381, 0.75, 0.02381, 0.7917, 4.441e-16, 0.7917, 0.02381, 0.75, 0.04762, 0.75, 0.04762, 0.7917, 0.02381, 0.7917, 4.441e-16, 0.7083, 0.02381, 0.7083, 0.02381, 0.75, 4.441e-16, 0.75, 4.441e-16, 0.6667, 0.02381, 0.6667, 0.02381, 0.7083, 4.441e-16, 0.7083, 0.02381, 0.6667, 0.04762, 0.6667, 0.04762, 0.7083, 0.02381, 0.7083, 4.441e-16, 0.625, 0.02381, 0.625, 0.02381, 0.6667, 4.441e-16, 0.6667, 4.441e-16, 0.5833, 0.02381, 0.5833, 0.02381, 0.625, 4.441e-16, 0.625, 0.02381, 0.5833, 0.04762, 0.5833, 0.04762, 0.625, 0.02381, 0.625, 4.441e-16, 0.5417, 0.02381, 0.5417, 0.02381, 0.5833, 4.441e-16, 0.5833, 4.441e-16, 0.5, 0.02381, 0.5, 0.02381, 0.5417, 4.441e-16, 0.5417, 0.02381, 0.5, 0.04762, 0.5, 0.04762, 0.5417, 0.02381, 0.5417, 0.9524, 0.9583, 0.9762, 0.9583, 0.9762, 1.0, 0.9524, 1.0, 0.9524, 0.9167, 0.9762, 0.9167, 0.9762, 0.9583, 0.9524, 0.9583, 0.9762, 0.9167, 1.0, 0.9167, 1.0, 0.9583, 0.9762, 0.9583, 0.9524, 0.875, 0.9762, 0.875, 0.9762, 0.9167, 0.9524, 0.9167, 0.9524, 0.8333, 0.9762, 0.8333, 0.9762, 0.875, 0.9524, 0.875, 0.9762, 0.8333, 1.0, 0.8333, 1.0, 0.875, 0.9762, 0.875, 0.9524, 0.7917, 0.9762, 0.7917, 0.9762, 0.8333, 0.9524, 0.8333, 0.9524, 0.75, 0.9762, 0.75, 0.9762, 0.7917, 0.9524, 0.7917, 0.9762, 0.75, 1.0, 0.75, 1.0, 0.7917, 0.9762, 0.7917, 0.9524, 0.7083, 0.9762, 0.7083, 0.9762, 0.75, 0.9524, 0.75, 0.9524, 0.6667, 0.9762, 0.6667, 0.9762, 0.7083, 0.9524, 0.7083, 0.9762, 0.6667, 1.0, 0.6667, 1.0, 0.7083, 0.9762, 0.7083, 0.9524, 0.625, 0.9762, 0.625, 0.9762, 0.6667, 0.9524, 0.6667, 0.9524, 0.5833, 0.9762, 0.5833, 0.9762, 0.625, 0.9524, 0.625, 0.9762, 0.5833, 1.0, 0.5833, 1.0, 0.625, 0.9762, 0.625, 0.9524, 0.5417, 0.9762, 0.5417, 0.9762, 0.5833, 0.9524, 0.5833, 0.9524, 0.5, 0.9762, 0.5, 0.9762, 0.5417, 0.9524, 0.5417, 0.9762, 0.5, 1.0, 0.5, 1.0, 0.5417, 0.9762, 0.5417, 0.9048, 0.9583, 0.9286, 0.9583, 0.9286, 1.0, 0.9048, 1.0, 0.9048, 0.9167, 0.9286, 0.9167, 0.9286, 0.9583, 0.9048, 0.9583, 0.9286, 0.9167, 0.9524, 0.9167, 0.9524, 0.9583, 0.9286, 0.9583, 0.9048, 0.875, 0.9286, 0.875, 0.9286, 0.9167, 0.9048, 0.9167, 0.9048, 0.8333, 0.9286, 0.8333, 0.9286, 0.875, 0.9048, 0.875, 0.9286, 0.8333, 0.9524, 0.8333, 0.9524, 0.875, 0.9286, 0.875, 0.9048, 0.7917, 0.9286, 0.7917, 0.9286, 0.8333, 0.9048, 0.8333, 0.9048, 0.75, 0.9286, 0.75, 0.9286, 0.7917, 0.9048, 0.7917, 0.9286, 0.75, 0.9524, 0.75, 0.9524, 0.7917, 0.9286, 0.7917, 0.9048, 0.7083, 0.9286, 0.7083, 0.9286, 0.75, 0.9048, 0.75, 0.9048, 0.6667, 0.9286, 0.6667, 0.9286, 0.7083, 0.9048, 0.7083, 0.9286, 0.6667, 0.9524, 0.6667, 0.9524, 0.7083, 0.9286, 0.7083, 0.9048, 0.625, 0.9286, 0.625, 0.9286, 0.6667, 0.9048, 0.6667, 0.9048, 0.5833, 0.9286, 0.5833, 0.9286, 0.625, 0.9048, 0.625, 0.9286, 0.5833, 0.9524, 0.5833, 0.9524, 0.625, 0.9286, 0.625, 0.9048, 0.5417, 0.9286, 0.5417, 0.9286, 0.5833, 0.9048, 0.5833, 0.9048, 0.5, 0.9286, 0.5, 0.9286, 0.5417, 0.9048, 0.5417, 0.9286, 0.5, 0.9524, 0.5, 0.9524, 0.5417, 0.9286, 0.5417, 0.8571, 0.9583, 0.881, 0.9583, 0.881, 1.0, 0.8571, 1.0, 0.8571, 0.9167, 0.881, 0.9167, 0.881, 0.9583, 0.8571, 0.9583, 0.881, 0.9167, 0.9048, 0.9167, 0.9048, 0.9583, 0.881, 0.9583, 0.8571, 0.875, 0.881, 0.875, 0.881, 0.9167, 0.8571, 0.9167, 0.8571, 0.8333, 0.881, 0.8333, 0.881, 0.875, 0.8571, 0.875, 0.881, 0.8333, 0.9048, 0.8333, 0.9048, 0.875, 0.881, 0.875, 0.8571, 0.7917, 0.881, 0.7917, 0.881, 0.8333, 0.8571, 0.8333, 0.8571, 0.75, 0.881, 0.75, 0.881, 0.7917, 0.8571, 0.7917, 0.881, 0.75, 0.9048, 0.75, 0.9048, 0.7917, 0.881, 0.7917, 0.8571, 0.7083, 0.881, 0.7083, 0.881, 0.75, 0.8571, 0.75, 0.8571, 0.6667, 0.881, 0.6667, 0.881, 0.7083, 0.8571, 0.7083, 0.881, 0.6667, 0.9048, 0.6667, 0.9048, 0.7083, 0.881, 0.7083, 0.8571, 0.625, 0.881, 0.625, 0.881, 0.6667, 0.8571, 0.6667, 0.8571, 0.5833, 0.881, 0.5833, 0.881, 0.625, 0.8571, 0.625, 0.881, 0.5833, 0.9048, 0.5833, 0.9048, 0.625, 0.881, 0.625, 0.8571, 0.5417, 0.881, 0.5417, 0.881, 0.5833, 0.8571, 0.5833, 0.8571, 0.5, 0.881, 0.5, 0.881, 0.5417, 0.8571, 0.5417, 0.881, 0.5, 0.9048, 0.5, 0.9048, 0.5417, 0.881, 0.5417, 0.8095, 0.9583, 0.8333, 0.9583, 0.8333, 1.0, 0.8095, 1.0, 0.8095, 0.9167, 0.8333, 0.9167, 0.8333, 0.9583, 0.8095, 0.9583, 0.8333, 0.9167, 0.8571, 0.9167, 0.8571, 0.9583, 0.8333, 0.9583, 0.8095, 0.875, 0.8333, 0.875, 0.8333, 0.9167, 0.8095, 0.9167, 0.8095, 0.8333, 0.8333, 0.8333, 0.8333, 0.875, 0.8095, 0.875, 0.8333, 0.8333, 0.8571, 0.8333, 0.8571, 0.875, 0.8333, 0.875, 0.8095, 0.7917, 0.8333, 0.7917, 0.8333, 0.8333, 0.8095, 0.8333, 0.8095, 0.75, 0.8333, 0.75, 0.8333, 0.7917, 0.8095, 0.7917, 0.8333, 0.75, 0.8571, 0.75, 0.8571, 0.7917, 0.8333, 0.7917, 0.8095, 0.7083, 0.8333, 0.7083, 0.8333, 0.75, 0.8095, 0.75, 0.8095, 0.6667, 0.8333, 0.6667, 0.8333, 0.7083, 0.8095, 0.7083, 0.8333, 0.6667, 0.8571, 0.6667, 0.8571, 0.7083, 0.8333, 0.7083, 0.8095, 0.625, 0.8333, 0.625, 0.8333, 0.6667, 0.8095, 0.6667, 0.8095, 0.5833, 0.8333, 0.5833, 0.8333, 0.625, 0.8095, 0.625, 0.8333, 0.5833, 0.8571, 0.5833, 0.8571, 0.625, 0.8333, 0.625, 0.8095, 0.5417, 0.8333, 0.5417, 0.8333, 0.5833, 0.8095, 0.5833, 0.8095, 0.5, 0.8333, 0.5, 0.8333, 0.5417, 0.8095, 0.5417, 0.8333, 0.5, 0.8571, 0.5, 0.8571, 0.5417, 0.8333, 0.5417, 0.7619, 0.9583, 0.7857, 0.9583, 0.7857, 1.0, 0.7619, 1.0, 0.7619, 0.9167, 0.7857, 0.9167, 0.7857, 0.9583, 0.7619, 0.9583, 0.7857, 0.9167, 0.8095, 0.9167, 0.8095, 0.9583, 0.7857, 0.9583, 0.7619, 0.875, 0.7857, 0.875, 0.7857, 0.9167, 0.7619, 0.9167, 0.7619, 0.8333, 0.7857, 0.8333, 0.7857, 0.875, 0.7619, 0.875, 0.7857, 0.8333, 0.8095, 0.8333, 0.8095, 0.875, 0.7857, 0.875, 0.7619, 0.7917, 0.7857, 0.7917, 0.7857, 0.8333, 0.7619, 0.8333, 0.7619, 0.75, 0.7857, 0.75, 0.7857, 0.7917, 0.7619, 0.7917, 0.7857, 0.75, 0.8095, 0.75, 0.8095, 0.7917, 0.7857, 0.7917, 0.7619, 0.7083, 0.7857, 0.7083, 0.7857, 0.75, 0.7619, 0.75, 0.7619, 0.6667, 0.7857, 0.6667, 0.7857, 0.7083, 0.7619, 0.7083, 0.7857, 0.6667, 0.8095, 0.6667, 0.8095, 0.7083, 0.7857, 0.7083, 0.7619, 0.625, 0.7857, 0.625, 0.7857, 0.6667, 0.7619, 0.6667, 0.7619, 0.5833, 0.7857, 0.5833, 0.7857, 0.625, 0.7619, 0.625, 0.7857, 0.5833, 0.8095, 0.5833, 0.8095, 0.625, 0.7857, 0.625, 0.7619, 0.5417, 0.7857, 0.5417, 0.7857, 0.5833, 0.7619, 0.5833, 0.7619, 0.5, 0.7857, 0.5, 0.7857, 0.5417, 0.7619, 0.5417, 0.7857, 0.5, 0.8095, 0.5, 0.8095, 0.5417, 0.7857, 0.5417, 0.7143, 0.9583, 0.7381, 0.9583, 0.7381, 1.0, 0.7143, 1.0, 0.7143, 0.9167, 0.7381, 0.9167, 0.7381, 0.9583, 0.7143, 0.9583, 0.7381, 0.9167, 0.7619, 0.9167, 0.7619, 0.9583, 0.7381, 0.9583, 0.7143, 0.875, 0.7381, 0.875, 0.7381, 0.9167, 0.7143, 0.9167, 0.7143, 0.8333, 0.7381, 0.8333, 0.7381, 0.875, 0.7143, 0.875, 0.7381, 0.8333, 0.7619, 0.8333, 0.7619, 0.875, 0.7381, 0.875, 0.7143, 0.7917, 0.7381, 0.7917, 0.7381, 0.8333, 0.7143, 0.8333, 0.7143, 0.75, 0.7381, 0.75, 0.7381, 0.7917, 0.7143, 0.7917, 0.7381, 0.75, 0.7619, 0.75, 0.7619, 0.7917, 0.7381, 0.7917, 0.7143, 0.7083, 0.7381, 0.7083, 0.7381, 0.75, 0.7143, 0.75, 0.7143, 0.6667, 0.7381, 0.6667, 0.7381, 0.7083, 0.7143, 0.7083, 0.7381, 0.6667, 0.7619, 0.6667, 0.7619, 0.7083, 0.7381, 0.7083, 0.7143, 0.625, 0.7381, 0.625, 0.7381, 0.6667, 0.7143, 0.6667, 0.7143, 0.5833, 0.7381, 0.5833, 0.7381, 0.625, 0.7143, 0.625, 0.7381, 0.5833, 0.7619, 0.5833, 0.7619, 0.625, 0.7381, 0.625, 0.7143, 0.5417, 0.7381, 0.5417, 0.7381, 0.5833, 0.7143, 0.5833, 0.7143, 0.5, 0.7381, 0.5, 0.7381, 0.5417, 0.7143, 0.5417, 0.7381, 0.5, 0.7619, 0.5, 0.7619, 0.5417, 0.7381, 0.5417, 0.6667, 0.9583, 0.6905, 0.9583, 0.6905, 1.0, 0.6667, 1.0, 0.6667, 0.9167, 0.6905, 0.9167, 0.6905, 0.9583, 0.6667, 0.9583, 0.6905, 0.9167, 0.7143, 0.9167, 0.7143, 0.9583, 0.6905, 0.9583, 0.6667, 0.875, 0.6905, 0.875, 0.6905, 0.9167, 0.6667, 0.9167, 0.6667, 0.8333, 0.6905, 0.8333, 0.6905, 0.875, 0.6667, 0.875, 0.6905, 0.8333, 0.7143, 0.8333, 0.7143, 0.875, 0.6905, 0.875, 0.6667, 0.7917, 0.6905, 0.7917, 0.6905, 0.8333, 0.6667, 0.8333, 0.6667, 0.75, 0.6905, 0.75, 0.6905, 0.7917, 0.6667, 0.7917, 0.6905, 0.75, 0.7143, 0.75, 0.7143, 0.7917, 0.6905, 0.7917, 0.6667, 0.7083, 0.6905, 0.7083, 0.6905, 0.75, 0.6667, 0.75, 0.6667, 0.6667, 0.6905, 0.6667, 0.6905, 0.7083, 0.6667, 0.7083, 0.6905, 0.6667, 0.7143, 0.6667, 0.7143, 0.7083, 0.6905, 0.7083, 0.6667, 0.625, 0.6905, 0.625, 0.6905, 0.6667, 0.6667, 0.6667, 0.6667, 0.5833, 0.6905, 0.5833, 0.6905, 0.625, 0.6667, 0.625, 0.6905, 0.5833, 0.7143, 0.5833, 0.7143, 0.625, 0.6905, 0.625, 0.6667, 0.5417, 0.6905, 0.5417, 0.6905, 0.5833, 0.6667, 0.5833, 0.6667, 0.5, 0.6905, 0.5, 0.6905, 0.5417, 0.6667, 0.5417, 0.6905, 0.5, 0.7143, 0.5, 0.7143, 0.5417, 0.6905, 0.5417, 0.619, 0.9583, 0.6429, 0.9583, 0.6429, 1.0, 0.619, 1.0, 0.619, 0.9167, 0.6429, 0.9167, 0.6429, 0.9583, 0.619, 0.9583, 0.6429, 0.9167, 0.6667, 0.9167, 0.6667, 0.9583, 0.6429, 0.9583, 0.619, 0.875, 0.6429, 0.875, 0.6429, 0.9167, 0.619, 0.9167, 0.619, 0.8333, 0.6429, 0.8333, 0.6429, 0.875, 0.619, 0.875, 0.6429, 0.8333, 0.6667, 0.8333, 0.6667, 0.875, 0.6429, 0.875, 0.619, 0.7917, 0.6429, 0.7917, 0.6429, 0.8333, 0.619, 0.8333, 0.619, 0.75, 0.6429, 0.75, 0.6429, 0.7917, 0.619, 0.7917, 0.6429, 0.75, 0.6667, 0.75, 0.6667, 0.7917, 0.6429, 0.7917, 0.619, 0.7083, 0.6429, 0.7083, 0.6429, 0.75, 0.619, 0.75, 0.619, 0.6667, 0.6429, 0.6667, 0.6429, 0.7083, 0.619, 0.7083, 0.6429, 0.6667, 0.6667, 0.6667, 0.6667, 0.7083, 0.6429, 0.7083, 0.619, 0.625, 0.6429, 0.625, 0.6429, 0.6667, 0.619, 0.6667, 0.619, 0.5833, 0.6429, 0.5833, 0.6429, 0.625, 0.619, 0.625, 0.6429, 0.5833, 0.6667, 0.5833, 0.6667, 0.625, 0.6429, 0.625, 0.619, 0.5417, 0.6429, 0.5417, 0.6429, 0.5833, 0.619, 0.5833, 0.619, 0.5, 0.6429, 0.5, 0.6429, 0.5417, 0.619, 0.5417, 0.6429, 0.5, 0.6667, 0.5, 0.6667, 0.5417, 0.6429, 0.5417, 0.5714, 0.9583, 0.5952, 0.9583, 0.5952, 1.0, 0.5714, 1.0, 0.5714, 0.9167, 0.5952, 0.9167, 0.5952, 0.9583, 0.5714, 0.9583, 0.5952, 0.9167, 0.619, 0.9167, 0.619, 0.9583, 0.5952, 0.9583, 0.5714, 0.875, 0.5952, 0.875, 0.5952, 0.9167, 0.5714, 0.9167, 0.5714, 0.8333, 0.5952, 0.8333, 0.5952, 0.875, 0.5714, 0.875, 0.5952, 0.8333, 0.619, 0.8333, 0.619, 0.875, 0.5952, 0.875, 0.5714, 0.7917, 0.5952, 0.7917, 0.5952, 0.8333, 0.5714, 0.8333, 0.5714, 0.75, 0.5952, 0.75, 0.5952, 0.7917, 0.5714, 0.7917, 0.5952, 0.75, 0.619, 0.75, 0.619, 0.7917, 0.5952, 0.7917, 0.5714, 0.7083, 0.5952, 0.7083, 0.5952, 0.75, 0.5714, 0.75, 0.5714, 0.6667, 0.5952, 0.6667, 0.5952, 0.7083, 0.5714, 0.7083, 0.5952, 0.6667, 0.619, 0.6667, 0.619, 0.7083, 0.5952, 0.7083, 0.5714, 0.625, 0.5952, 0.625, 0.5952, 0.6667, 0.5714, 0.6667, 0.5714, 0.5833, 0.5952, 0.5833, 0.5952, 0.625, 0.5714, 0.625, 0.5952, 0.5833, 0.619, 0.5833, 0.619, 0.625, 0.5952, 0.625, 0.5714, 0.5417, 0.5952, 0.5417, 0.5952, 0.5833, 0.5714, 0.5833, 0.5714, 0.5, 0.5952, 0.5, 0.5952, 0.5417, 0.5714, 0.5417, 0.5952, 0.5, 0.619, 0.5, 0.619, 0.5417, 0.5952, 0.5417, 0.5238, 0.9583, 0.5476, 0.9583, 0.5476, 1.0, 0.5238, 1.0, 0.5238, 0.9167, 0.5476, 0.9167, 0.5476, 0.9583, 0.5238, 0.9583, 0.5476, 0.9167, 0.5714, 0.9167, 0.5714, 0.9583, 0.5476, 0.9583, 0.5238, 0.875, 0.5476, 0.875, 0.5476, 0.9167, 0.5238, 0.9167, 0.5238, 0.8333, 0.5476, 0.8333, 0.5476, 0.875, 0.5238, 0.875, 0.5476, 0.8333, 0.5714, 0.8333, 0.5714, 0.875, 0.5476, 0.875, 0.5238, 0.7917, 0.5476, 0.7917, 0.5476, 0.8333, 0.5238, 0.8333, 0.5238, 0.75, 0.5476, 0.75, 0.5476, 0.7917, 0.5238, 0.7917, 0.5476, 0.75, 0.5714, 0.75, 0.5714, 0.7917, 0.5476, 0.7917, 0.5238, 0.7083, 0.5476, 0.7083, 0.5476, 0.75, 0.5238, 0.75, 0.5238, 0.6667, 0.5476, 0.6667, 0.5476, 0.7083, 0.5238, 0.7083, 0.5476, 0.6667, 0.5714, 0.6667, 0.5714, 0.7083, 0.5476, 0.7083, 0.5238, 0.625, 0.5476, 0.625, 0.5476, 0.6667, 0.5238, 0.6667, 0.5238, 0.5833, 0.5476, 0.5833, 0.5476, 0.625, 0.5238, 0.625, 0.5476, 0.5833, 0.5714, 0.5833, 0.5714, 0.625, 0.5476, 0.625, 0.5238, 0.5417, 0.5476, 0.5417, 0.5476, 0.5833, 0.5238, 0.5833, 0.5238, 0.5, 0.5476, 0.5, 0.5476, 0.5417, 0.5238, 0.5417, 0.5476, 0.5, 0.5714, 0.5, 0.5714, 0.5417, 0.5476, 0.5417])
me_torus_001.use_remesh_fix_poles = True
me_torus_001.use_remesh_preserve_attributes = False
me_torus_001.use_mirror_vertex_groups = False
me_torus_001.update()

# ---- objects
ob_donut = bpy.data.objects.new('Donut', me_torus)
ob_icing = bpy.data.objects.new('Icing', me_torus_001)

# ---- transforms, parenting, visibility, modifiers, constraints
ob_donut.location = (0.0, 0.0, 0.0)
ob_donut.lineart.crease_threshold = 0.0
_m = ob_donut.modifiers.new('Subdivision', 'SUBSURF')
_m.uv_smooth = 'PRESERVE_CORNERS'
_m.show_only_control_edges = False
ob_icing.location = (0.0, 0.0, 0.0)
ob_icing.scale = (0.9952, 0.9952, 0.9952)
ob_icing.lineart.crease_threshold = 0.0
_m = ob_icing.modifiers.new('Solidify', 'SOLIDIFY')
_m.thickness = 0.003
_m.offset = -0.4222
_m.nonmanifold_thickness_mode = 'FIXED'
_m.nonmanifold_merge_threshold = 0.0003
_m = ob_icing.modifiers.new('Subdivision', 'SUBSURF')
_m.uv_smooth = 'PRESERVE_CORNERS'
_m.show_only_control_edges = False

# ---- collection membership
col_collection.objects.link(ob_donut)
col_collection.objects.link(ob_icing)

# ---- scene / render settings (as saved in the file)
scene.frame_start = 1; scene.frame_end = 250; scene.frame_set(70)
scene.render.engine = 'BLENDER_EEVEE_NEXT'
scene.cycles.use_denoising = False
scene.cycles.samples = 128
scene.cycles.sampling_pattern = 'TABULATED_SOBOL'
scene.cycles.use_adaptive_sampling = False
scene.cycles.use_light_tree = False
scene.view_settings.view_transform = 'Filmic'
bpy.context.view_layer.update()

# ---- added for rendering (the .blend has no active camera and no usable light): camera, sun
cam_auto = bpy.data.cameras.new('AutoCamera')
cam_auto.lens = 50.0
cam_auto.sensor_width = 36.0
cam_auto.clip_end = 1000.0
ob_auto_camera = bpy.data.objects.new('AutoCamera', cam_auto)
scene.collection.objects.link(ob_auto_camera)
ob_auto_camera.location = (0.207042, -0.250096, 0.168175)
ob_auto_camera.rotation_euler = (1.09748, -7.21219e-08, 0.694738)
scene.camera = ob_auto_camera
light_auto_sun = bpy.data.lights.new('AutoSun', 'SUN')
light_auto_sun.energy = 3.0
light_auto_sun.angle = 0.0523599
ob_auto_sun = bpy.data.objects.new('AutoSun', light_auto_sun)
scene.collection.objects.link(ob_auto_sun)
ob_auto_sun.rotation_euler = (0.872665, 0.174533, 0.523599)
bpy.context.view_layer.update()
